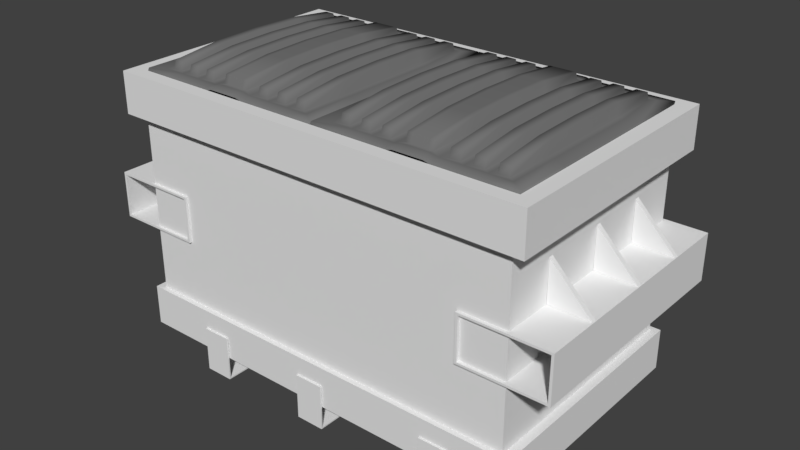 # Source: industrialTrashBin2.blend  (saved by Blender 2.79.0; exported with 4.5.12 LTS)
import bpy
from mathutils import Matrix  # noqa: F401  (used for matrix-valued properties, if any)

bpy.ops.wm.read_factory_settings(use_empty=True)
scene = bpy.context.scene
scene.name = 'Scene'

# ---- collections
col_collection_1 = bpy.data.collections.new('Collection 1'); scene.collection.children.link(col_collection_1)

# ---- materials (node trees are filled in below, after node groups)
mat_plastic = bpy.data.materials.new('plastic')
mat_plastic.alpha_threshold = 0.0
mat_plastic.use_transparent_shadow = False
mat_plastic.diffuse_color = (0.1734, 0.1734, 0.1734, 1.0)
mat_plastic.roughness = 0.5
mat_plastic.specular_intensity = 0.0
mat_plastic.line_color = (0.0, 0.0, 0.0, 1.0)
mat_metal = bpy.data.materials.new('metal')
mat_metal.alpha_threshold = 0.0
mat_metal.use_transparent_shadow = False
mat_metal.roughness = 0.5
mat_metal.specular_intensity = 0.0
mat_metal.line_color = (0.0, 0.0, 0.0, 1.0)

# ---- material node trees

# ---- world
world_world = bpy.data.worlds.new('World'); scene.world = world_world
world_world.color = (0.05088, 0.05088, 0.05088)
world_world.use_sun_shadow = False
world_world.sun_shadow_jitter_overblur = 0.0
world_world.cycles.sampling_method = 'MANUAL'

# ---- meshes
me_cube_001 = bpy.data.meshes.new('Cube.001')
me_cube_001.from_pydata([(-0.002024, 0.9185, 0.9986), (-0.002025, -0.9185, 0.9986), (-0.9534, 0.9185, 0.9986), (-0.9534, -0.9185, 0.9986), (-0.06198, 0.8584, 1.019), (-0.06198, -0.8363, 1.019), (-0.8836, 0.8584, 1.019), (-0.8836, -0.8363, 1.019), (-0.00235, 0.9296, 1.019), (-0.00235, -0.9075, 1.019), (-0.9537, 0.9296, 1.019), (-0.9537, -0.9075, 1.019), (-0.1213, 0.9185, 0.9986), (-0.2428, 0.9185, 0.9986), (-0.3787, 0.9185, 0.9986), (-0.5806, 0.9185, 0.9986), (-0.7112, 0.9185, 0.9986), (-0.8272, 0.9185, 0.9986), (-0.1213, -0.9185, 0.9986), (-0.2428, -0.9185, 0.9986), (-0.3787, -0.9185, 0.9986), (-0.5806, -0.9185, 0.9986), (-0.7112, -0.9185, 0.9986), (-0.8272, -0.9185, 0.9986), (-0.1213, 0.9296, 1.019), (-0.2428, 0.9296, 1.019), (-0.3763, 0.9296, 1.019), (-0.5781, 0.9296, 1.019), (-0.7111, 0.9296, 1.019), (-0.8271, 0.9296, 1.019), (-0.1213, -0.9075, 1.019), (-0.2428, -0.9075, 1.019), (-0.3763, -0.9075, 1.019), (-0.5781, -0.9075, 1.019), (-0.7111, -0.9075, 1.019), (-0.8271, -0.9075, 1.019), (-0.1657, 0.8584, 1.019), (-0.2695, 0.8584, 1.019), (-0.3765, 0.8584, 1.019), (-0.5779, 0.8584, 1.019), (-0.6857, 0.8584, 1.019), (-0.7847, 0.8584, 1.019), (-0.1657, -0.8363, 1.019), (-0.2695, -0.8363, 1.019), (-0.3765, -0.8363, 1.019), (-0.5779, -0.8363, 1.019), (-0.6857, -0.8363, 1.019), (-0.7847, -0.8363, 1.019), (-0.8105, 0.8286, 1.019), (-0.8579, 0.8286, 1.019), (-0.8579, -0.8065, 1.019), (-0.8105, -0.8065, 1.019), (-0.08901, 0.8286, 1.019), (-0.1387, 0.8286, 1.019), (-0.1387, -0.8065, 1.019), (-0.08901, -0.8065, 1.019), (-0.1928, 0.8286, 1.019), (-0.2425, 0.8286, 1.019), (-0.2425, -0.8065, 1.019), (-0.1928, -0.8065, 1.019), (-0.2965, 0.8286, 1.019), (-0.3462, 0.8286, 1.019), (-0.3462, -0.8065, 1.019), (-0.2965, -0.8065, 1.019), (-0.4147, 0.8286, 1.031), (-0.5418, 0.8286, 1.031), (-0.5418, -0.8065, 1.031), (-0.4147, -0.8065, 1.031), (-0.6125, 0.8286, 1.019), (-0.6599, 0.8286, 1.019), (-0.6599, -0.8065, 1.019), (-0.6125, -0.8065, 1.019), (-0.7115, 0.8286, 1.019), (-0.7589, 0.8286, 1.019), (-0.7589, -0.8065, 1.019), (-0.7115, -0.8065, 1.019), (-0.8105, 0.8072, 1.079), (-0.8579, 0.8072, 1.079), (-0.8105, -0.7851, 1.079), (-0.8579, -0.7851, 1.079), (-0.08901, 0.8072, 1.079), (-0.1387, 0.8072, 1.079), (-0.08901, -0.7851, 1.079), (-0.1387, -0.7851, 1.079), (-0.1928, 0.8072, 1.079), (-0.2425, 0.8072, 1.079), (-0.1928, -0.7851, 1.079), (-0.2425, -0.7851, 1.079), (-0.2965, 0.8072, 1.079), (-0.3462, 0.8072, 1.079), (-0.2965, -0.7851, 1.079), (-0.3462, -0.7851, 1.079), (-0.4147, 0.8072, 1.092), (-0.5418, 0.8072, 1.092), (-0.4147, -0.7851, 1.092), (-0.5418, -0.7851, 1.092), (-0.6125, 0.8072, 1.079), (-0.6599, 0.8072, 1.079), (-0.6125, -0.7851, 1.079), (-0.6599, -0.7851, 1.079), (-0.7115, 0.8072, 1.079), (-0.7589, 0.8072, 1.079), (-0.7115, -0.7851, 1.079), (-0.7589, -0.7851, 1.079), (-0.002025, 0.4593, 0.9986), (-0.002025, -5.057e-07, 0.9986), (-0.002025, -0.4593, 0.9986), (-0.9534, -0.4593, 0.9986), (-0.9534, 1.797e-07, 0.9986), (-0.9534, 0.4593, 0.9986), (-0.00235, 0.4703, 1.019), (-0.00235, 0.01107, 1.019), (-0.00235, -0.4482, 1.019), (-0.9537, -0.4482, 1.019), (-0.9537, 0.01107, 1.019), (-0.9537, 0.4703, 1.019), (-0.06198, 0.4348, 1.019), (-0.06198, 0.01107, 1.019), (-0.06198, -0.4126, 1.019), (-0.8836, -0.4126, 1.019), (-0.8836, 0.01107, 1.019), (-0.8836, 0.4348, 1.019), (-0.1657, 0.4348, 1.019), (-0.1657, 0.01107, 1.019), (-0.1657, -0.4126, 1.019), (-0.2695, 0.4348, 1.019), (-0.2695, 0.01107, 1.019), (-0.2695, -0.4126, 1.019), (-0.3765, 0.4348, 1.019), (-0.3765, 0.01107, 1.019), (-0.3765, -0.4126, 1.019), (-0.5779, 0.4348, 1.019), (-0.5779, 0.01107, 1.019), (-0.5779, -0.4126, 1.019), (-0.6857, 0.4348, 1.019), (-0.6857, 0.01107, 1.019), (-0.6857, -0.4126, 1.019), (-0.7847, 0.4348, 1.019), (-0.7847, 0.01107, 1.019), (-0.7847, -0.4126, 1.019), (-0.8105, 0.4198, 1.019), (-0.8105, 0.01107, 1.019), (-0.8105, -0.3977, 1.019), (-0.8579, -0.3977, 1.019), (-0.8579, 0.01107, 1.019), (-0.8579, 0.4198, 1.019), (-0.08901, 0.4198, 1.019), (-0.08901, 0.01107, 1.019), (-0.08901, -0.3977, 1.019), (-0.1387, 0.4198, 1.019), (-0.1387, 0.01107, 1.019), (-0.1387, -0.3977, 1.019), (-0.1928, 0.4198, 1.019), (-0.1928, 0.01107, 1.019), (-0.1928, -0.3977, 1.019), (-0.2425, 0.4198, 1.019), (-0.2425, 0.01107, 1.019), (-0.2425, -0.3977, 1.019), (-0.2965, 0.4198, 1.019), (-0.2965, 0.01107, 1.019), (-0.2965, -0.3977, 1.019), (-0.3462, 0.4198, 1.019), (-0.3462, 0.01107, 1.019), (-0.3462, -0.3977, 1.019), (-0.4147, 0.4198, 1.031), (-0.4147, 0.01107, 1.031), (-0.4147, -0.3977, 1.031), (-0.5418, 0.4198, 1.031), (-0.5418, 0.01107, 1.031), (-0.5418, -0.3977, 1.031), (-0.6125, 0.4198, 1.019), (-0.6125, 0.01107, 1.019), (-0.6125, -0.3977, 1.019), (-0.6599, 0.4198, 1.019), (-0.6599, 0.01107, 1.019), (-0.6599, -0.3977, 1.019), (-0.7115, 0.4198, 1.019), (-0.7115, 0.01107, 1.019), (-0.7115, -0.3977, 1.019), (-0.7589, 0.4198, 1.019), (-0.7589, 0.01107, 1.019), (-0.7589, -0.3977, 1.019), (-0.8105, 0.4092, 1.119), (-0.8105, 0.01107, 1.127), (-0.8105, -0.387, 1.119), (-0.8579, -0.387, 1.119), (-0.8579, 0.01107, 1.127), (-0.8579, 0.4092, 1.119), (-0.08901, 0.4092, 1.119), (-0.08901, 0.01107, 1.127), (-0.08901, -0.387, 1.119), (-0.1387, 0.4092, 1.119), (-0.1387, 0.01107, 1.127), (-0.1387, -0.387, 1.119), (-0.1928, 0.4092, 1.119), (-0.1928, 0.01107, 1.127), (-0.1928, -0.387, 1.119), (-0.2425, 0.4092, 1.119), (-0.2425, 0.01107, 1.127), (-0.2425, -0.387, 1.119), (-0.2965, 0.4092, 1.119), (-0.2965, 0.01107, 1.127), (-0.2965, -0.387, 1.119), (-0.3462, 0.4092, 1.119), (-0.3462, 0.01107, 1.127), (-0.3462, -0.387, 1.119), (-0.4147, 0.4092, 1.131), (-0.4147, 0.01107, 1.14), (-0.4147, -0.387, 1.131), (-0.5418, 0.4092, 1.131), (-0.5418, 0.01107, 1.14), (-0.5418, -0.387, 1.131), (-0.6125, 0.4092, 1.119), (-0.6125, 0.01107, 1.127), (-0.6125, -0.387, 1.119), (-0.6599, 0.4092, 1.119), (-0.6599, 0.01107, 1.127), (-0.6599, -0.387, 1.119), (-0.7115, 0.4092, 1.119), (-0.7115, 0.01107, 1.127), (-0.7115, -0.387, 1.119), (-0.7589, 0.4092, 1.119), (-0.7589, 0.01107, 1.127), (-0.7589, -0.387, 1.119), (-0.4104, 0.9185, 1.011), (-0.5518, 0.9185, 1.011), (-0.4104, -0.9185, 1.011), (-0.5518, -0.9185, 1.011), (-0.4082, 0.9296, 1.031), (-0.5496, 0.9296, 1.031), (-0.4082, -0.9075, 1.031), (-0.5496, -0.9075, 1.031), (-0.4185, 0.8584, 1.031), (-0.5392, 0.8584, 1.031), (-0.4185, -0.8363, 1.031), (-0.5392, -0.8363, 1.031), (-0.4379, 0.8286, 1.031), (-0.5198, 0.8286, 1.031), (-0.4379, -0.8065, 1.031), (-0.5198, -0.8065, 1.031), (-0.4379, 0.8072, 1.092), (-0.5198, 0.8072, 1.092), (-0.4379, -0.7851, 1.092), (-0.5198, -0.7851, 1.092), (-0.5198, 0.4092, 1.131), (-0.4379, 0.4092, 1.131), (-0.5198, 0.01107, 1.14), (-0.4379, 0.01107, 1.14), (-0.5198, -0.387, 1.131), (-0.4379, -0.387, 1.131), (0.9604, 0.9185, 0.9986), (0.9604, -0.9185, 0.9986), (0.003004, 0.9185, 0.9986), (0.003004, -0.9185, 0.9986), (0.9001, 0.8584, 1.019), (0.9001, -0.8363, 1.019), (0.07319, 0.8584, 1.019), (0.07319, -0.8363, 1.019), (0.9601, 0.9296, 1.019), (0.9601, -0.9075, 1.019), (0.002677, 0.9296, 1.019), (0.002676, -0.9075, 1.019), (0.8404, 0.9185, 0.9986), (0.7181, 0.9185, 0.9986), (0.5813, 0.9185, 0.9986), (0.3782, 0.9185, 0.9986), (0.2467, 0.9185, 0.9986), (0.13, 0.9185, 0.9986), (0.8404, -0.9185, 0.9986), (0.7181, -0.9185, 0.9986), (0.5813, -0.9185, 0.9986), (0.3782, -0.9185, 0.9986), (0.2467, -0.9185, 0.9986), (0.13, -0.9185, 0.9986), (0.8404, 0.9296, 1.019), (0.7181, 0.9296, 1.019), (0.5838, 0.9296, 1.019), (0.3806, 0.9296, 1.019), (0.2468, 0.9296, 1.019), (0.1301, 0.9296, 1.019), (0.8404, -0.9075, 1.019), (0.7181, -0.9075, 1.019), (0.5838, -0.9075, 1.019), (0.3806, -0.9075, 1.019), (0.2468, -0.9075, 1.019), (0.1301, -0.9075, 1.019), (0.7957, 0.8584, 1.019), (0.6913, 0.8584, 1.019), (0.5836, 0.8584, 1.019), (0.3809, 0.8584, 1.019), (0.2724, 0.8584, 1.019), (0.1728, 0.8584, 1.019), (0.7957, -0.8363, 1.019), (0.6913, -0.8363, 1.019), (0.5836, -0.8363, 1.019), (0.3809, -0.8363, 1.019), (0.2724, -0.8363, 1.019), (0.1728, -0.8363, 1.019), (0.1468, 0.8286, 1.019), (0.09915, 0.8286, 1.019), (0.09915, -0.8065, 1.019), (0.1468, -0.8065, 1.019), (0.8729, 0.8286, 1.019), (0.8229, 0.8286, 1.019), (0.8229, -0.8065, 1.019), (0.8729, -0.8065, 1.019), (0.7685, 0.8286, 1.019), (0.7185, 0.8286, 1.019), (0.7185, -0.8065, 1.019), (0.7685, -0.8065, 1.019), (0.6641, 0.8286, 1.019), (0.614, 0.8286, 1.019), (0.614, -0.8065, 1.019), (0.6641, -0.8065, 1.019), (0.5452, 0.8286, 1.031), (0.4172, 0.8286, 1.031), (0.4172, -0.8065, 1.031), (0.5452, -0.8065, 1.031), (0.3461, 0.8286, 1.019), (0.2984, 0.8286, 1.019), (0.2984, -0.8065, 1.019), (0.3461, -0.8065, 1.019), (0.2465, 0.8286, 1.019), (0.1988, 0.8286, 1.019), (0.1988, -0.8065, 1.019), (0.2465, -0.8065, 1.019), (0.1468, 0.8072, 1.079), (0.09915, 0.8072, 1.079), (0.1468, -0.7851, 1.079), (0.09915, -0.7851, 1.079), (0.8729, 0.8072, 1.079), (0.8229, 0.8072, 1.079), (0.8729, -0.7851, 1.079), (0.8229, -0.7851, 1.079), (0.7685, 0.8072, 1.079), (0.7185, 0.8072, 1.079), (0.7685, -0.7851, 1.079), (0.7185, -0.7851, 1.079), (0.6641, 0.8072, 1.079), (0.614, 0.8072, 1.079), (0.6641, -0.7851, 1.079), (0.614, -0.7851, 1.079), (0.5452, 0.8072, 1.092), (0.4172, 0.8072, 1.092), (0.5452, -0.7851, 1.092), (0.4172, -0.7851, 1.092), (0.3461, 0.8072, 1.079), (0.2984, 0.8072, 1.079), (0.3461, -0.7851, 1.079), (0.2984, -0.7851, 1.079), (0.2465, 0.8072, 1.079), (0.1988, 0.8072, 1.079), (0.2465, -0.7851, 1.079), (0.1988, -0.7851, 1.079), (0.9604, 0.4593, 0.9986), (0.9604, -5.057e-07, 0.9986), (0.9604, -0.4593, 0.9986), (0.003004, -0.4593, 0.9986), (0.003004, 1.797e-07, 0.9986), (0.003004, 0.4593, 0.9986), (0.9601, 0.4703, 1.019), (0.9601, 0.01107, 1.019), (0.9601, -0.4482, 1.019), (0.002677, -0.4482, 1.019), (0.002677, 0.01107, 1.019), (0.002677, 0.4703, 1.019), (0.9001, 0.4348, 1.019), (0.9001, 0.01107, 1.019), (0.9001, -0.4126, 1.019), (0.07319, -0.4126, 1.019), (0.07319, 0.01107, 1.019), (0.07319, 0.4348, 1.019), (0.7957, 0.4348, 1.019), (0.7957, 0.01107, 1.019), (0.7957, -0.4126, 1.019), (0.6913, 0.4348, 1.019), (0.6913, 0.01107, 1.019), (0.6913, -0.4126, 1.019), (0.5836, 0.4348, 1.019), (0.5836, 0.01107, 1.019), (0.5836, -0.4126, 1.019), (0.3809, 0.4348, 1.019), (0.3809, 0.01107, 1.019), (0.3809, -0.4126, 1.019), (0.2724, 0.4348, 1.019), (0.2724, 0.01107, 1.019), (0.2724, -0.4126, 1.019), (0.1728, 0.4348, 1.019), (0.1728, 0.01107, 1.019), (0.1728, -0.4126, 1.019), (0.1468, 0.4198, 1.019), (0.1468, 0.01107, 1.019), (0.1468, -0.3977, 1.019), (0.09915, -0.3977, 1.019), (0.09915, 0.01107, 1.019), (0.09915, 0.4198, 1.019), (0.8729, 0.4198, 1.019), (0.8729, 0.01107, 1.019), (0.8729, -0.3977, 1.019), (0.8229, 0.4198, 1.019), (0.8229, 0.01107, 1.019), (0.8229, -0.3977, 1.019), (0.7685, 0.4198, 1.019), (0.7685, 0.01107, 1.019), (0.7685, -0.3977, 1.019), (0.7185, 0.4198, 1.019), (0.7185, 0.01107, 1.019), (0.7185, -0.3977, 1.019), (0.6641, 0.4198, 1.019), (0.6641, 0.01107, 1.019), (0.6641, -0.3977, 1.019), (0.614, 0.4198, 1.019), (0.614, 0.01107, 1.019), (0.614, -0.3977, 1.019), (0.5452, 0.4198, 1.031), (0.5452, 0.01107, 1.031), (0.5452, -0.3977, 1.031), (0.4172, 0.4198, 1.031), (0.4172, 0.01107, 1.031), (0.4172, -0.3977, 1.031), (0.3461, 0.4198, 1.019), (0.3461, 0.01107, 1.019), (0.3461, -0.3977, 1.019), (0.2984, 0.4198, 1.019), (0.2984, 0.01107, 1.019), (0.2984, -0.3977, 1.019), (0.2465, 0.4198, 1.019), (0.2465, 0.01107, 1.019), (0.2465, -0.3977, 1.019), (0.1988, 0.4198, 1.019), (0.1988, 0.01107, 1.019), (0.1988, -0.3977, 1.019), (0.1468, 0.4092, 1.119), (0.1468, 0.01107, 1.127), (0.1468, -0.387, 1.119), (0.09915, -0.387, 1.119), (0.09915, 0.01107, 1.127), (0.09915, 0.4092, 1.119), (0.8729, 0.4092, 1.119), (0.8729, 0.01107, 1.127), (0.8729, -0.387, 1.119), (0.8229, 0.4092, 1.119), (0.8229, 0.01107, 1.127), (0.8229, -0.387, 1.119), (0.7685, 0.4092, 1.119), (0.7685, 0.01107, 1.127), (0.7685, -0.387, 1.119), (0.7185, 0.4092, 1.119), (0.7185, 0.01107, 1.127), (0.7185, -0.387, 1.119), (0.6641, 0.4092, 1.119), (0.6641, 0.01107, 1.127), (0.6641, -0.387, 1.119), (0.614, 0.4092, 1.119), (0.614, 0.01107, 1.127), (0.614, -0.387, 1.119), (0.5452, 0.4092, 1.131), (0.5452, 0.01107, 1.14), (0.5452, -0.387, 1.131), (0.4172, 0.4092, 1.131), (0.4172, 0.01107, 1.14), (0.4172, -0.387, 1.131), (0.3461, 0.4092, 1.119), (0.3461, 0.01107, 1.127), (0.3461, -0.387, 1.119), (0.2984, 0.4092, 1.119), (0.2984, 0.01107, 1.127), (0.2984, -0.387, 1.119), (0.2465, 0.4092, 1.119), (0.2465, 0.01107, 1.127), (0.2465, -0.387, 1.119), (0.1988, 0.4092, 1.119), (0.1988, 0.01107, 1.127), (0.1988, -0.387, 1.119), (0.5495, 0.9185, 1.011), (0.4071, 0.9185, 1.011), (0.5495, -0.9185, 1.011), (0.4071, -0.9185, 1.011), (0.5517, 0.9296, 1.031), (0.4094, 0.9296, 1.031), (0.5517, -0.9075, 1.031), (0.4094, -0.9075, 1.031), (0.5413, 0.8584, 1.031), (0.4198, 0.8584, 1.031), (0.5413, -0.8363, 1.031), (0.4198, -0.8363, 1.031), (0.5218, 0.8286, 1.031), (0.4393, 0.8286, 1.031), (0.5218, -0.8065, 1.031), (0.4393, -0.8065, 1.031), (0.5218, 0.8072, 1.092), (0.4393, 0.8072, 1.092), (0.5218, -0.7851, 1.092), (0.4393, -0.7851, 1.092), (0.4393, 0.4092, 1.131), (0.5218, 0.4092, 1.131), (0.4393, 0.01107, 1.14), (0.5218, 0.01107, 1.14), (0.4393, -0.387, 1.131), (0.5218, -0.387, 1.131)], [], [(181, 74, 103, 223), (5, 42, 30, 9), (17, 2, 10, 29), (18, 1, 9, 30), (104, 0, 8, 110), (107, 3, 11, 113), (118, 5, 9, 112), (36, 4, 8, 24), (47, 7, 11, 35), (121, 6, 10, 115), (42, 43, 31, 30), (43, 44, 32, 31), (235, 45, 33, 231), (45, 46, 34, 33), (46, 47, 35, 34), (6, 41, 29, 10), (41, 40, 28, 29), (40, 39, 27, 28), (232, 38, 26, 228), (38, 37, 25, 26), (37, 36, 24, 25), (3, 23, 35, 11), (23, 22, 34, 35), (22, 21, 33, 34), (226, 20, 32, 230), (20, 19, 31, 32), (19, 18, 30, 31), (0, 12, 24, 8), (12, 13, 25, 24), (13, 14, 26, 25), (225, 15, 27, 229), (15, 16, 28, 27), (16, 17, 29, 28), (146, 52, 80, 188), (176, 72, 100, 218), (238, 67, 94, 242), (52, 53, 81, 80), (72, 73, 101, 100), (169, 66, 95, 211), (41, 6, 49, 48), (119, 7, 50, 143), (7, 47, 51, 50), (137, 41, 48, 140), (4, 36, 53, 52), (124, 42, 54, 151), (42, 5, 55, 54), (116, 4, 52, 146), (36, 37, 57, 56), (127, 43, 58, 157), (43, 42, 59, 58), (122, 36, 56, 152), (37, 38, 61, 60), (130, 44, 62, 163), (44, 43, 63, 62), (125, 37, 60, 158), (233, 39, 65, 237), (133, 45, 66, 169), (234, 44, 67, 238), (128, 38, 64, 164), (39, 40, 69, 68), (136, 46, 70, 175), (46, 45, 71, 70), (131, 39, 68, 170), (40, 41, 73, 72), (139, 47, 74, 181), (47, 46, 75, 74), (134, 40, 72, 176), (184, 185, 79, 78), (190, 193, 83, 82), (196, 199, 87, 86), (202, 205, 91, 90), (248, 211, 95, 243), (214, 217, 99, 98), (220, 223, 103, 102), (151, 54, 83, 193), (60, 61, 89, 88), (74, 75, 102, 103), (54, 55, 82, 83), (158, 60, 88, 200), (163, 62, 91, 205), (68, 69, 97, 96), (48, 49, 77, 76), (62, 63, 90, 91), (170, 68, 96, 212), (140, 48, 76, 182), (175, 70, 99, 217), (143, 50, 79, 185), (56, 57, 85, 84), (70, 71, 98, 99), (50, 51, 78, 79), (152, 56, 84, 194), (157, 58, 87, 199), (237, 65, 93, 241), (58, 59, 86, 87), (164, 64, 92, 206), (67, 166, 208, 94), (166, 165, 207, 208), (165, 164, 206, 207), (57, 155, 197, 85), (155, 156, 198, 197), (156, 157, 199, 198), (59, 154, 196, 86), (154, 153, 195, 196), (153, 152, 194, 195), (49, 145, 187, 77), (145, 144, 186, 187), (144, 143, 185, 186), (69, 173, 215, 97), (173, 174, 216, 215), (174, 175, 217, 216), (51, 142, 184, 78), (142, 141, 183, 184), (141, 140, 182, 183), (71, 172, 214, 98), (172, 171, 213, 214), (171, 170, 212, 213), (61, 161, 203, 89), (161, 162, 204, 203), (162, 163, 205, 204), (63, 160, 202, 90), (160, 159, 201, 202), (159, 158, 200, 201), (53, 149, 191, 81), (149, 150, 192, 191), (150, 151, 193, 192), (100, 101, 221, 218), (218, 221, 222, 219), (219, 222, 223, 220), (96, 97, 215, 212), (212, 215, 216, 213), (213, 216, 217, 214), (241, 93, 209, 244), (244, 209, 210, 246), (246, 210, 211, 248), (88, 89, 203, 200), (200, 203, 204, 201), (201, 204, 205, 202), (84, 85, 197, 194), (194, 197, 198, 195), (195, 198, 199, 196), (80, 81, 191, 188), (188, 191, 192, 189), (189, 192, 193, 190), (76, 77, 187, 182), (182, 187, 186, 183), (183, 186, 185, 184), (46, 136, 178, 75), (136, 135, 177, 178), (135, 134, 176, 177), (41, 137, 179, 73), (137, 138, 180, 179), (138, 139, 181, 180), (45, 133, 172, 71), (133, 132, 171, 172), (132, 131, 170, 171), (40, 134, 173, 69), (134, 135, 174, 173), (135, 136, 175, 174), (44, 130, 166, 67), (130, 129, 165, 166), (129, 128, 164, 165), (39, 131, 167, 65), (131, 132, 168, 167), (132, 133, 169, 168), (43, 127, 160, 63), (127, 126, 159, 160), (126, 125, 158, 159), (38, 128, 161, 61), (128, 129, 162, 161), (129, 130, 163, 162), (42, 124, 154, 59), (124, 123, 153, 154), (123, 122, 152, 153), (37, 125, 155, 57), (125, 126, 156, 155), (126, 127, 157, 156), (5, 118, 148, 55), (118, 117, 147, 148), (117, 116, 146, 147), (36, 122, 149, 53), (122, 123, 150, 149), (123, 124, 151, 150), (47, 139, 142, 51), (139, 138, 141, 142), (138, 137, 140, 141), (6, 121, 145, 49), (121, 120, 144, 145), (120, 119, 143, 144), (65, 167, 209, 93), (167, 168, 210, 209), (168, 169, 211, 210), (75, 178, 220, 102), (178, 177, 219, 220), (177, 176, 218, 219), (55, 148, 190, 82), (148, 147, 189, 190), (147, 146, 188, 189), (7, 119, 113, 11), (119, 120, 114, 113), (120, 121, 115, 114), (4, 116, 110, 8), (116, 117, 111, 110), (117, 118, 112, 111), (2, 109, 115, 10), (109, 108, 114, 115), (108, 107, 113, 114), (1, 106, 112, 9), (106, 105, 111, 112), (105, 104, 110, 111), (73, 179, 221, 101), (179, 180, 222, 221), (180, 181, 223, 222), (207, 247, 249, 208), (247, 246, 248, 249), (206, 245, 247, 207), (245, 244, 246, 247), (92, 240, 245, 206), (240, 241, 244, 245), (64, 236, 240, 92), (236, 237, 241, 240), (208, 249, 242, 94), (249, 248, 243, 242), (45, 235, 239, 66), (235, 234, 238, 239), (38, 232, 236, 64), (232, 233, 237, 236), (66, 239, 243, 95), (239, 238, 242, 243), (14, 224, 228, 26), (224, 225, 229, 228), (21, 227, 231, 33), (227, 226, 230, 231), (39, 233, 229, 27), (233, 232, 228, 229), (44, 234, 230, 32), (234, 235, 231, 230), (431, 324, 353, 473), (255, 292, 280, 259), (267, 252, 260, 279), (268, 251, 259, 280), (354, 250, 258, 360), (357, 253, 261, 363), (368, 255, 259, 362), (286, 254, 258, 274), (297, 257, 261, 285), (371, 256, 260, 365), (292, 293, 281, 280), (293, 294, 282, 281), (485, 295, 283, 481), (295, 296, 284, 283), (296, 297, 285, 284), (256, 291, 279, 260), (291, 290, 278, 279), (290, 289, 277, 278), (482, 288, 276, 478), (288, 287, 275, 276), (287, 286, 274, 275), (253, 273, 285, 261), (273, 272, 284, 285), (272, 271, 283, 284), (476, 270, 282, 480), (270, 269, 281, 282), (269, 268, 280, 281), (250, 262, 274, 258), (262, 263, 275, 274), (263, 264, 276, 275), (475, 265, 277, 479), (265, 266, 278, 277), (266, 267, 279, 278), (396, 302, 330, 438), (426, 322, 350, 468), (488, 317, 344, 492), (302, 303, 331, 330), (322, 323, 351, 350), (419, 316, 345, 461), (291, 256, 299, 298), (369, 257, 300, 393), (257, 297, 301, 300), (387, 291, 298, 390), (254, 286, 303, 302), (374, 292, 304, 401), (292, 255, 305, 304), (366, 254, 302, 396), (286, 287, 307, 306), (377, 293, 308, 407), (293, 292, 309, 308), (372, 286, 306, 402), (287, 288, 311, 310), (380, 294, 312, 413), (294, 293, 313, 312), (375, 287, 310, 408), (483, 289, 315, 487), (383, 295, 316, 419), (484, 294, 317, 488), (378, 288, 314, 414), (289, 290, 319, 318), (386, 296, 320, 425), (296, 295, 321, 320), (381, 289, 318, 420), (290, 291, 323, 322), (389, 297, 324, 431), (297, 296, 325, 324), (384, 290, 322, 426), (434, 435, 329, 328), (440, 443, 333, 332), (446, 449, 337, 336), (452, 455, 341, 340), (498, 461, 345, 493), (464, 467, 349, 348), (470, 473, 353, 352), (401, 304, 333, 443), (310, 311, 339, 338), (324, 325, 352, 353), (304, 305, 332, 333), (408, 310, 338, 450), (413, 312, 341, 455), (318, 319, 347, 346), (298, 299, 327, 326), (312, 313, 340, 341), (420, 318, 346, 462), (390, 298, 326, 432), (425, 320, 349, 467), (393, 300, 329, 435), (306, 307, 335, 334), (320, 321, 348, 349), (300, 301, 328, 329), (402, 306, 334, 444), (407, 308, 337, 449), (487, 315, 343, 491), (308, 309, 336, 337), (414, 314, 342, 456), (317, 416, 458, 344), (416, 415, 457, 458), (415, 414, 456, 457), (307, 405, 447, 335), (405, 406, 448, 447), (406, 407, 449, 448), (309, 404, 446, 336), (404, 403, 445, 446), (403, 402, 444, 445), (299, 395, 437, 327), (395, 394, 436, 437), (394, 393, 435, 436), (319, 423, 465, 347), (423, 424, 466, 465), (424, 425, 467, 466), (301, 392, 434, 328), (392, 391, 433, 434), (391, 390, 432, 433), (321, 422, 464, 348), (422, 421, 463, 464), (421, 420, 462, 463), (311, 411, 453, 339), (411, 412, 454, 453), (412, 413, 455, 454), (313, 410, 452, 340), (410, 409, 451, 452), (409, 408, 450, 451), (303, 399, 441, 331), (399, 400, 442, 441), (400, 401, 443, 442), (350, 351, 471, 468), (468, 471, 472, 469), (469, 472, 473, 470), (346, 347, 465, 462), (462, 465, 466, 463), (463, 466, 467, 464), (491, 343, 459, 494), (494, 459, 460, 496), (496, 460, 461, 498), (338, 339, 453, 450), (450, 453, 454, 451), (451, 454, 455, 452), (334, 335, 447, 444), (444, 447, 448, 445), (445, 448, 449, 446), (330, 331, 441, 438), (438, 441, 442, 439), (439, 442, 443, 440), (326, 327, 437, 432), (432, 437, 436, 433), (433, 436, 435, 434), (296, 386, 428, 325), (386, 385, 427, 428), (385, 384, 426, 427), (291, 387, 429, 323), (387, 388, 430, 429), (388, 389, 431, 430), (295, 383, 422, 321), (383, 382, 421, 422), (382, 381, 420, 421), (290, 384, 423, 319), (384, 385, 424, 423), (385, 386, 425, 424), (294, 380, 416, 317), (380, 379, 415, 416), (379, 378, 414, 415), (289, 381, 417, 315), (381, 382, 418, 417), (382, 383, 419, 418), (293, 377, 410, 313), (377, 376, 409, 410), (376, 375, 408, 409), (288, 378, 411, 311), (378, 379, 412, 411), (379, 380, 413, 412), (292, 374, 404, 309), (374, 373, 403, 404), (373, 372, 402, 403), (287, 375, 405, 307), (375, 376, 406, 405), (376, 377, 407, 406), (255, 368, 398, 305), (368, 367, 397, 398), (367, 366, 396, 397), (286, 372, 399, 303), (372, 373, 400, 399), (373, 374, 401, 400), (297, 389, 392, 301), (389, 388, 391, 392), (388, 387, 390, 391), (256, 371, 395, 299), (371, 370, 394, 395), (370, 369, 393, 394), (315, 417, 459, 343), (417, 418, 460, 459), (418, 419, 461, 460), (325, 428, 470, 352), (428, 427, 469, 470), (427, 426, 468, 469), (305, 398, 440, 332), (398, 397, 439, 440), (397, 396, 438, 439), (257, 369, 363, 261), (369, 370, 364, 363), (370, 371, 365, 364), (254, 366, 360, 258), (366, 367, 361, 360), (367, 368, 362, 361), (252, 359, 365, 260), (359, 358, 364, 365), (358, 357, 363, 364), (251, 356, 362, 259), (356, 355, 361, 362), (355, 354, 360, 361), (323, 429, 471, 351), (429, 430, 472, 471), (430, 431, 473, 472), (457, 497, 499, 458), (497, 496, 498, 499), (456, 495, 497, 457), (495, 494, 496, 497), (342, 490, 495, 456), (490, 491, 494, 495), (314, 486, 490, 342), (486, 487, 491, 490), (458, 499, 492, 344), (499, 498, 493, 492), (295, 485, 489, 316), (485, 484, 488, 489), (288, 482, 486, 314), (482, 483, 487, 486), (316, 489, 493, 345), (489, 488, 492, 493), (264, 474, 478, 276), (474, 475, 479, 478), (271, 477, 481, 283), (477, 476, 480, 481), (289, 483, 479, 277), (483, 482, 478, 479), (294, 484, 480, 282), (484, 485, 481, 480)])
me_cube_001.polygons.foreach_set('use_smooth', [True] * 472)
_uv = me_cube_001.uv_layers.new(name='UVMap')
_uv.uv.foreach_set('vector', [0.2196, 0.2932, 0.2196, 0.08354, 0.2302, 0.09451, 0.2302, 0.2987, 0.9119, 0.06825, 0.8088, 0.06825, 0.853, 0.03176, 0.9711, 0.03176, 0.1477, 0.9861, 0.01988, 0.9861, 0.02608, 0.9739, 0.1519, 0.9739, 0.8622, 0.008239, 0.9829, 0.008239, 0.9711, 0.03176, 0.853, 0.03176, 0.9829, 0.7416, 0.9829, 0.9861, 0.9711, 0.9739, 0.9711, 0.7384, 0.01988, 0.2527, 0.01988, 0.008239, 0.02608, 0.03176, 0.02608, 0.2673, 0.9119, 0.2855, 0.9119, 0.06825, 0.9711, 0.03176, 0.9711, 0.2673, 0.8088, 0.9374, 0.9119, 0.9374, 0.9711, 0.9739, 0.853, 0.9739, 0.194, 0.06825, 0.09568, 0.06825, 0.02608, 0.03176, 0.1519, 0.03176, 0.09568, 0.7201, 0.09568, 0.9374, 0.02608, 0.9739, 0.02608, 0.7384, 0.8088, 0.06825, 0.7057, 0.06825, 0.7322, 0.03176, 0.853, 0.03176, 0.7057, 0.06825, 0.5995, 0.06825, 0.5997, 0.03176, 0.7322, 0.03176, 0.4378, 0.06825, 0.3994, 0.06825, 0.3991, 0.03176, 0.4275, 0.03176, 0.3994, 0.06825, 0.2923, 0.06825, 0.2671, 0.03176, 0.3991, 0.03176, 0.2923, 0.06825, 0.194, 0.06825, 0.1519, 0.03176, 0.2671, 0.03176, 0.09568, 0.9374, 0.194, 0.9374, 0.1519, 0.9739, 0.02608, 0.9739, 0.194, 0.9374, 0.2923, 0.9374, 0.2671, 0.9739, 0.1519, 0.9739, 0.2923, 0.9374, 0.3994, 0.9374, 0.3991, 0.9739, 0.2671, 0.9739, 0.5577, 0.9374, 0.5995, 0.9374, 0.5997, 0.9739, 0.568, 0.9739, 0.5995, 0.9374, 0.7057, 0.9374, 0.7322, 0.9739, 0.5997, 0.9739, 0.7057, 0.9374, 0.8088, 0.9374, 0.853, 0.9739, 0.7322, 0.9739, 0.01988, 0.008239, 0.1477, 0.008239, 0.1519, 0.03176, 0.02608, 0.03176, 0.1477, 0.008239, 0.265, 0.008239, 0.2671, 0.03176, 0.1519, 0.03176, 0.265, 0.008239, 0.3973, 0.008239, 0.3991, 0.03176, 0.2671, 0.03176, 0.5695, 0.008239, 0.6016, 0.008239, 0.5997, 0.03176, 0.568, 0.03176, 0.6016, 0.008239, 0.7392, 0.008239, 0.7322, 0.03176, 0.5997, 0.03176, 0.7392, 0.008239, 0.8622, 0.008239, 0.853, 0.03176, 0.7322, 0.03176, 0.9829, 0.9861, 0.8622, 0.9861, 0.853, 0.9739, 0.9711, 0.9739, 0.8622, 0.9861, 0.7392, 0.9861, 0.7322, 0.9739, 0.853, 0.9739, 0.7392, 0.9861, 0.6016, 0.9861, 0.5997, 0.9739, 0.7322, 0.9739, 0.4264, 0.9861, 0.3973, 0.9861, 0.3991, 0.9739, 0.4275, 0.9739, 0.3973, 0.9861, 0.265, 0.9861, 0.2671, 0.9739, 0.3991, 0.9739, 0.265, 0.9861, 0.1477, 0.9861, 0.1519, 0.9739, 0.2671, 0.9739, 0.885, 0.7125, 0.885, 0.9221, 0.8783, 0.9112, 0.8783, 0.707, 0.2667, 0.7125, 0.2667, 0.9221, 0.2561, 0.9112, 0.2561, 0.707, 0.5288, 0.08354, 0.5618, 0.08354, 0.5463, 0.09451, 0.5288, 0.09451, 0.885, 0.9221, 0.8357, 0.9221, 0.8424, 0.9112, 0.8783, 0.9112, 0.2667, 0.9221, 0.2196, 0.9221, 0.2302, 0.9112, 0.2561, 0.9112, 0.4353, 0.2932, 0.4373, 0.08354, 0.4505, 0.09451, 0.4505, 0.2987, 0.194, 0.9374, 0.09568, 0.9374, 0.1213, 0.9221, 0.1684, 0.9221, 0.09568, 0.2855, 0.09568, 0.06825, 0.1213, 0.08354, 0.1213, 0.2932, 0.09568, 0.06825, 0.194, 0.06825, 0.1684, 0.08354, 0.1213, 0.08354, 0.194, 0.7201, 0.194, 0.9374, 0.1684, 0.9221, 0.1684, 0.7125, 0.9119, 0.9374, 0.8088, 0.9374, 0.8357, 0.9221, 0.885, 0.9221, 0.8088, 0.2855, 0.8088, 0.06825, 0.8357, 0.08354, 0.8357, 0.2932, 0.8088, 0.06825, 0.9119, 0.06825, 0.885, 0.08354, 0.8357, 0.08354, 0.9119, 0.7201, 0.9119, 0.9374, 0.885, 0.9221, 0.885, 0.7125, 0.8088, 0.9374, 0.7057, 0.9374, 0.7326, 0.9221, 0.782, 0.9221, 0.7057, 0.2855, 0.7057, 0.06825, 0.7326, 0.08354, 0.7326, 0.2932, 0.7057, 0.06825, 0.8088, 0.06825, 0.782, 0.08354, 0.7326, 0.08354, 0.8088, 0.7201, 0.8088, 0.9374, 0.782, 0.9221, 0.782, 0.7125, 0.7057, 0.9374, 0.5995, 0.9374, 0.6295, 0.9221, 0.6789, 0.9221, 0.5995, 0.2855, 0.5995, 0.06825, 0.6295, 0.08354, 0.6295, 0.2932, 0.5995, 0.06825, 0.7057, 0.06825, 0.6789, 0.08354, 0.6295, 0.08354, 0.7057, 0.7201, 0.7057, 0.9374, 0.6789, 0.9221, 0.6789, 0.7125, 0.4378, 0.9374, 0.3994, 0.9374, 0.4402, 0.9207, 0.467, 0.9221, 0.3994, 0.2855, 0.3994, 0.06825, 0.4373, 0.08354, 0.4353, 0.2932, 0.5577, 0.06825, 0.5995, 0.06825, 0.5618, 0.08354, 0.5288, 0.08354, 0.5995, 0.7201, 0.5995, 0.9374, 0.5571, 0.9197, 0.5615, 0.7125, 0.3994, 0.9374, 0.2923, 0.9374, 0.3179, 0.9221, 0.365, 0.9221, 0.2923, 0.2855, 0.2923, 0.06825, 0.3179, 0.08354, 0.3179, 0.2932, 0.2923, 0.06825, 0.3994, 0.06825, 0.365, 0.08354, 0.3179, 0.08354, 0.3994, 0.7201, 0.3994, 0.9374, 0.365, 0.9221, 0.365, 0.7125, 0.2923, 0.9374, 0.194, 0.9374, 0.2196, 0.9221, 0.2667, 0.9221, 0.194, 0.2855, 0.194, 0.06825, 0.2196, 0.08354, 0.2196, 0.2932, 0.194, 0.06825, 0.2923, 0.06825, 0.2667, 0.08354, 0.2196, 0.08354, 0.2923, 0.7201, 0.2923, 0.9374, 0.2667, 0.9221, 0.2667, 0.7125, 0.1575, 0.2987, 0.1322, 0.2987, 0.1322, 0.09451, 0.1575, 0.09451, 0.8783, 0.2987, 0.8424, 0.2987, 0.8424, 0.09451, 0.8783, 0.09451, 0.7709, 0.2987, 0.7437, 0.2987, 0.7437, 0.09451, 0.7709, 0.09451, 0.6708, 0.2987, 0.6376, 0.2987, 0.6376, 0.09451, 0.6708, 0.09451, 0.467, 0.2987, 0.4505, 0.2987, 0.4505, 0.09451, 0.467, 0.09451, 0.3549, 0.2987, 0.328, 0.2987, 0.328, 0.09451, 0.3549, 0.09451, 0.2561, 0.2987, 0.2302, 0.2987, 0.2302, 0.09451, 0.2561, 0.09451, 0.8357, 0.2932, 0.8357, 0.08354, 0.8424, 0.09451, 0.8424, 0.2987, 0.6789, 0.9221, 0.6295, 0.9221, 0.6376, 0.9112, 0.6708, 0.9112, 0.2196, 0.08354, 0.2667, 0.08354, 0.2561, 0.09451, 0.2302, 0.09451, 0.8357, 0.08354, 0.885, 0.08354, 0.8783, 0.09451, 0.8424, 0.09451, 0.6789, 0.7125, 0.6789, 0.9221, 0.6708, 0.9112, 0.6708, 0.707, 0.6295, 0.2932, 0.6295, 0.08354, 0.6376, 0.09451, 0.6376, 0.2987, 0.365, 0.9221, 0.3179, 0.9221, 0.328, 0.9112, 0.3549, 0.9112, 0.1684, 0.9221, 0.1213, 0.9221, 0.1322, 0.9112, 0.1575, 0.9112, 0.6295, 0.08354, 0.6789, 0.08354, 0.6708, 0.09451, 0.6376, 0.09451, 0.365, 0.7125, 0.365, 0.9221, 0.3549, 0.9112, 0.3549, 0.707, 0.1684, 0.7125, 0.1684, 0.9221, 0.1575, 0.9112, 0.1575, 0.707, 0.3179, 0.2932, 0.3179, 0.08354, 0.328, 0.09451, 0.328, 0.2987, 0.1213, 0.2932, 0.1213, 0.08354, 0.1322, 0.09451, 0.1322, 0.2987, 0.782, 0.9221, 0.7326, 0.9221, 0.7437, 0.9112, 0.7709, 0.9112, 0.3179, 0.08354, 0.365, 0.08354, 0.3549, 0.09451, 0.328, 0.09451, 0.1213, 0.08354, 0.1684, 0.08354, 0.1575, 0.09451, 0.1322, 0.09451, 0.782, 0.7125, 0.782, 0.9221, 0.7709, 0.9112, 0.7709, 0.707, 0.7326, 0.2932, 0.7326, 0.08354, 0.7437, 0.09451, 0.7437, 0.2987, 0.467, 0.9221, 0.4402, 0.9207, 0.4505, 0.9112, 0.467, 0.9112, 0.7326, 0.08354, 0.782, 0.08354, 0.7709, 0.09451, 0.7437, 0.09451, 0.5615, 0.7125, 0.5571, 0.9197, 0.5463, 0.9112, 0.5463, 0.707, 0.5618, 0.08354, 0.5615, 0.2932, 0.5463, 0.2987, 0.5463, 0.09451, 0.5615, 0.2932, 0.5615, 0.5028, 0.5463, 0.5028, 0.5463, 0.2987, 0.5615, 0.5028, 0.5615, 0.7125, 0.5463, 0.707, 0.5463, 0.5028, 0.7326, 0.9221, 0.7326, 0.7125, 0.7437, 0.707, 0.7437, 0.9112, 0.7326, 0.7125, 0.7326, 0.5028, 0.7437, 0.5028, 0.7437, 0.707, 0.7326, 0.5028, 0.7326, 0.2932, 0.7437, 0.2987, 0.7437, 0.5028, 0.782, 0.08354, 0.782, 0.2932, 0.7709, 0.2987, 0.7709, 0.09451, 0.782, 0.2932, 0.782, 0.5028, 0.7709, 0.5028, 0.7709, 0.2987, 0.782, 0.5028, 0.782, 0.7125, 0.7709, 0.707, 0.7709, 0.5028, 0.1213, 0.9221, 0.1213, 0.7125, 0.1322, 0.707, 0.1322, 0.9112, 0.1213, 0.7125, 0.1213, 0.5028, 0.1322, 0.5028, 0.1322, 0.707, 0.1213, 0.5028, 0.1213, 0.2932, 0.1322, 0.2987, 0.1322, 0.5028, 0.3179, 0.9221, 0.3179, 0.7125, 0.328, 0.707, 0.328, 0.9112, 0.3179, 0.7125, 0.3179, 0.5028, 0.328, 0.5028, 0.328, 0.707, 0.3179, 0.5028, 0.3179, 0.2932, 0.328, 0.2987, 0.328, 0.5028, 0.1684, 0.08354, 0.1684, 0.2932, 0.1575, 0.2987, 0.1575, 0.09451, 0.1684, 0.2932, 0.1684, 0.5028, 0.1575, 0.5028, 0.1575, 0.2987, 0.1684, 0.5028, 0.1684, 0.7125, 0.1575, 0.707, 0.1575, 0.5028, 0.365, 0.08354, 0.365, 0.2932, 0.3549, 0.2987, 0.3549, 0.09451, 0.365, 0.2932, 0.365, 0.5028, 0.3549, 0.5028, 0.3549, 0.2987, 0.365, 0.5028, 0.365, 0.7125, 0.3549, 0.707, 0.3549, 0.5028, 0.6295, 0.9221, 0.6295, 0.7125, 0.6376, 0.707, 0.6376, 0.9112, 0.6295, 0.7125, 0.6295, 0.5028, 0.6376, 0.5028, 0.6376, 0.707, 0.6295, 0.5028, 0.6295, 0.2932, 0.6376, 0.2987, 0.6376, 0.5028, 0.6789, 0.08354, 0.6789, 0.2932, 0.6708, 0.2987, 0.6708, 0.09451, 0.6789, 0.2932, 0.6789, 0.5028, 0.6708, 0.5028, 0.6708, 0.2987, 0.6789, 0.5028, 0.6789, 0.7125, 0.6708, 0.707, 0.6708, 0.5028, 0.8357, 0.9221, 0.8357, 0.7125, 0.8424, 0.707, 0.8424, 0.9112, 0.8357, 0.7125, 0.8357, 0.5028, 0.8424, 0.5028, 0.8424, 0.707, 0.8357, 0.5028, 0.8357, 0.2932, 0.8424, 0.2987, 0.8424, 0.5028, 0.2561, 0.9112, 0.2302, 0.9112, 0.2302, 0.707, 0.2561, 0.707, 0.2561, 0.707, 0.2302, 0.707, 0.2302, 0.5028, 0.2561, 0.5028, 0.2561, 0.5028, 0.2302, 0.5028, 0.2302, 0.2987, 0.2561, 0.2987, 0.3549, 0.9112, 0.328, 0.9112, 0.328, 0.707, 0.3549, 0.707, 0.3549, 0.707, 0.328, 0.707, 0.328, 0.5028, 0.3549, 0.5028, 0.3549, 0.5028, 0.328, 0.5028, 0.328, 0.2987, 0.3549, 0.2987, 0.467, 0.9112, 0.4505, 0.9112, 0.4505, 0.707, 0.467, 0.707, 0.467, 0.707, 0.4505, 0.707, 0.4505, 0.5028, 0.467, 0.5028, 0.467, 0.5028, 0.4505, 0.5028, 0.4505, 0.2987, 0.467, 0.2987, 0.6708, 0.9112, 0.6376, 0.9112, 0.6376, 0.707, 0.6708, 0.707, 0.6708, 0.707, 0.6376, 0.707, 0.6376, 0.5028, 0.6708, 0.5028, 0.6708, 0.5028, 0.6376, 0.5028, 0.6376, 0.2987, 0.6708, 0.2987, 0.7709, 0.9112, 0.7437, 0.9112, 0.7437, 0.707, 0.7709, 0.707, 0.7709, 0.707, 0.7437, 0.707, 0.7437, 0.5028, 0.7709, 0.5028, 0.7709, 0.5028, 0.7437, 0.5028, 0.7437, 0.2987, 0.7709, 0.2987, 0.8783, 0.9112, 0.8424, 0.9112, 0.8424, 0.707, 0.8783, 0.707, 0.8783, 0.707, 0.8424, 0.707, 0.8424, 0.5028, 0.8783, 0.5028, 0.8783, 0.5028, 0.8424, 0.5028, 0.8424, 0.2987, 0.8783, 0.2987, 0.1575, 0.9112, 0.1322, 0.9112, 0.1322, 0.707, 0.1575, 0.707, 0.1575, 0.707, 0.1322, 0.707, 0.1322, 0.5028, 0.1575, 0.5028, 0.1575, 0.5028, 0.1322, 0.5028, 0.1322, 0.2987, 0.1575, 0.2987, 0.2923, 0.06825, 0.2923, 0.2855, 0.2667, 0.2932, 0.2667, 0.08354, 0.2923, 0.2855, 0.2923, 0.5028, 0.2667, 0.5028, 0.2667, 0.2932, 0.2923, 0.5028, 0.2923, 0.7201, 0.2667, 0.7125, 0.2667, 0.5028, 0.194, 0.9374, 0.194, 0.7201, 0.2196, 0.7125, 0.2196, 0.9221, 0.194, 0.7201, 0.194, 0.5028, 0.2196, 0.5028, 0.2196, 0.7125, 0.194, 0.5028, 0.194, 0.2855, 0.2196, 0.2932, 0.2196, 0.5028, 0.3994, 0.06825, 0.3994, 0.2855, 0.365, 0.2932, 0.365, 0.08354, 0.3994, 0.2855, 0.3994, 0.5028, 0.365, 0.5028, 0.365, 0.2932, 0.3994, 0.5028, 0.3994, 0.7201, 0.365, 0.7125, 0.365, 0.5028, 0.2923, 0.9374, 0.2923, 0.7201, 0.3179, 0.7125, 0.3179, 0.9221, 0.2923, 0.7201, 0.2923, 0.5028, 0.3179, 0.5028, 0.3179, 0.7125, 0.2923, 0.5028, 0.2923, 0.2855, 0.3179, 0.2932, 0.3179, 0.5028, 0.5995, 0.06825, 0.5995, 0.2855, 0.5615, 0.2932, 0.5618, 0.08354, 0.5995, 0.2855, 0.5995, 0.5028, 0.5615, 0.5028, 0.5615, 0.2932, 0.5995, 0.5028, 0.5995, 0.7201, 0.5615, 0.7125, 0.5615, 0.5028, 0.3994, 0.9374, 0.3994, 0.7201, 0.4353, 0.7125, 0.4402, 0.9207, 0.3994, 0.7201, 0.3994, 0.5028, 0.4353, 0.5028, 0.4353, 0.7125, 0.3994, 0.5028, 0.3994, 0.2855, 0.4353, 0.2932, 0.4353, 0.5028, 0.7057, 0.06825, 0.7057, 0.2855, 0.6789, 0.2932, 0.6789, 0.08354, 0.7057, 0.2855, 0.7057, 0.5028, 0.6789, 0.5028, 0.6789, 0.2932, 0.7057, 0.5028, 0.7057, 0.7201, 0.6789, 0.7125, 0.6789, 0.5028, 0.5995, 0.9374, 0.5995, 0.7201, 0.6295, 0.7125, 0.6295, 0.9221, 0.5995, 0.7201, 0.5995, 0.5028, 0.6295, 0.5028, 0.6295, 0.7125, 0.5995, 0.5028, 0.5995, 0.2855, 0.6295, 0.2932, 0.6295, 0.5028, 0.8088, 0.06825, 0.8088, 0.2855, 0.782, 0.2932, 0.782, 0.08354, 0.8088, 0.2855, 0.8088, 0.5028, 0.782, 0.5028, 0.782, 0.2932, 0.8088, 0.5028, 0.8088, 0.7201, 0.782, 0.7125, 0.782, 0.5028, 0.7057, 0.9374, 0.7057, 0.7201, 0.7326, 0.7125, 0.7326, 0.9221, 0.7057, 0.7201, 0.7057, 0.5028, 0.7326, 0.5028, 0.7326, 0.7125, 0.7057, 0.5028, 0.7057, 0.2855, 0.7326, 0.2932, 0.7326, 0.5028, 0.9119, 0.06825, 0.9119, 0.2855, 0.885, 0.2932, 0.885, 0.08354, 0.9119, 0.2855, 0.9119, 0.5028, 0.885, 0.5028, 0.885, 0.2932, 0.9119, 0.5028, 0.9119, 0.7201, 0.885, 0.7125, 0.885, 0.5028, 0.8088, 0.9374, 0.8088, 0.7201, 0.8357, 0.7125, 0.8357, 0.9221, 0.8088, 0.7201, 0.8088, 0.5028, 0.8357, 0.5028, 0.8357, 0.7125, 0.8088, 0.5028, 0.8088, 0.2855, 0.8357, 0.2932, 0.8357, 0.5028, 0.194, 0.06825, 0.194, 0.2855, 0.1684, 0.2932, 0.1684, 0.08354, 0.194, 0.2855, 0.194, 0.5028, 0.1684, 0.5028, 0.1684, 0.2932, 0.194, 0.5028, 0.194, 0.7201, 0.1684, 0.7125, 0.1684, 0.5028, 0.09568, 0.9374, 0.09568, 0.7201, 0.1213, 0.7125, 0.1213, 0.9221, 0.09568, 0.7201, 0.09568, 0.5028, 0.1213, 0.5028, 0.1213, 0.7125, 0.09568, 0.5028, 0.09568, 0.2855, 0.1213, 0.2932, 0.1213, 0.5028, 0.4402, 0.9207, 0.4353, 0.7125, 0.4505, 0.707, 0.4505, 0.9112, 0.4353, 0.7125, 0.4353, 0.5028, 0.4505, 0.5028, 0.4505, 0.707, 0.4353, 0.5028, 0.4353, 0.2932, 0.4505, 0.2987, 0.4505, 0.5028, 0.2667, 0.08354, 0.2667, 0.2932, 0.2561, 0.2987, 0.2561, 0.09451, 0.2667, 0.2932, 0.2667, 0.5028, 0.2561, 0.5028, 0.2561, 0.2987, 0.2667, 0.5028, 0.2667, 0.7125, 0.2561, 0.707, 0.2561, 0.5028, 0.885, 0.08354, 0.885, 0.2932, 0.8783, 0.2987, 0.8783, 0.09451, 0.885, 0.2932, 0.885, 0.5028, 0.8783, 0.5028, 0.8783, 0.2987, 0.885, 0.5028, 0.885, 0.7125, 0.8783, 0.707, 0.8783, 0.5028, 0.09568, 0.06825, 0.09568, 0.2855, 0.02608, 0.2673, 0.02608, 0.03176, 0.09568, 0.2855, 0.09568, 0.5028, 0.02608, 0.5028, 0.02608, 0.2673, 0.09568, 0.5028, 0.09568, 0.7201, 0.02608, 0.7384, 0.02608, 0.5028, 0.9119, 0.9374, 0.9119, 0.7201, 0.9711, 0.7384, 0.9711, 0.9739, 0.9119, 0.7201, 0.9119, 0.5028, 0.9711, 0.5028, 0.9711, 0.7384, 0.9119, 0.5028, 0.9119, 0.2855, 0.9711, 0.2673, 0.9711, 0.5028, 0.01988, 0.9861, 0.01988, 0.7416, 0.02608, 0.7384, 0.02608, 0.9739, 0.01988, 0.7416, 0.01988, 0.4972, 0.02608, 0.5028, 0.02608, 0.7384, 0.01988, 0.4972, 0.01988, 0.2527, 0.02608, 0.2673, 0.02608, 0.5028, 0.9829, 0.008239, 0.9829, 0.2527, 0.9711, 0.2673, 0.9711, 0.03176, 0.9829, 0.2527, 0.9829, 0.4972, 0.9711, 0.5028, 0.9711, 0.2673, 0.9829, 0.4972, 0.9829, 0.7416, 0.9711, 0.7384, 0.9711, 0.5028, 0.2196, 0.9221, 0.2196, 0.7125, 0.2302, 0.707, 0.2302, 0.9112, 0.2196, 0.7125, 0.2196, 0.5028, 0.2302, 0.5028, 0.2302, 0.707, 0.2196, 0.5028, 0.2196, 0.2932, 0.2302, 0.2987, 0.2302, 0.5028, 0.5463, 0.5028, 0.5288, 0.5028, 0.5288, 0.2987, 0.5463, 0.2987, 0.5288, 0.5028, 0.467, 0.5028, 0.467, 0.2987, 0.5288, 0.2987, 0.5463, 0.707, 0.5288, 0.707, 0.5288, 0.5028, 0.5463, 0.5028, 0.5288, 0.707, 0.467, 0.707, 0.467, 0.5028, 0.5288, 0.5028, 0.5463, 0.9112, 0.5288, 0.9112, 0.5288, 0.707, 0.5463, 0.707, 0.5288, 0.9112, 0.467, 0.9112, 0.467, 0.707, 0.5288, 0.707, 0.5571, 0.9197, 0.5288, 0.9221, 0.5288, 0.9112, 0.5463, 0.9112, 0.5288, 0.9221, 0.467, 0.9221, 0.467, 0.9112, 0.5288, 0.9112, 0.5463, 0.2987, 0.5288, 0.2987, 0.5288, 0.09451, 0.5463, 0.09451, 0.5288, 0.2987, 0.467, 0.2987, 0.467, 0.09451, 0.5288, 0.09451, 0.3994, 0.06825, 0.4378, 0.06825, 0.467, 0.08354, 0.4373, 0.08354, 0.4378, 0.06825, 0.5577, 0.06825, 0.5288, 0.08354, 0.467, 0.08354, 0.5995, 0.9374, 0.5577, 0.9374, 0.5288, 0.9221, 0.5571, 0.9197, 0.5577, 0.9374, 0.4378, 0.9374, 0.467, 0.9221, 0.5288, 0.9221, 0.4373, 0.08354, 0.467, 0.08354, 0.467, 0.09451, 0.4505, 0.09451, 0.467, 0.08354, 0.5288, 0.08354, 0.5288, 0.09451, 0.467, 0.09451, 0.6016, 0.9861, 0.5695, 0.9861, 0.568, 0.9739, 0.5997, 0.9739, 0.5695, 0.9861, 0.4264, 0.9861, 0.4275, 0.9739, 0.568, 0.9739, 0.3973, 0.008239, 0.4264, 0.008239, 0.4275, 0.03176, 0.3991, 0.03176, 0.4264, 0.008239, 0.5695, 0.008239, 0.568, 0.03176, 0.4275, 0.03176, 0.3994, 0.9374, 0.4378, 0.9374, 0.4275, 0.9739, 0.3991, 0.9739, 0.4378, 0.9374, 0.5577, 0.9374, 0.568, 0.9739, 0.4275, 0.9739, 0.5995, 0.06825, 0.5577, 0.06825, 0.568, 0.03176, 0.5997, 0.03176, 0.5577, 0.06825, 0.4378, 0.06825, 0.4275, 0.03176, 0.568, 0.03176, 0.2196, 0.2932, 0.2196, 0.08354, 0.2302, 0.09451, 0.2302, 0.2987, 0.9119, 0.06825, 0.8088, 0.06825, 0.853, 0.03176, 0.9711, 0.03176, 0.1477, 0.9861, 0.01988, 0.9861, 0.02608, 0.9739, 0.1519, 0.9739, 0.8622, 0.008239, 0.9829, 0.008239, 0.9711, 0.03176, 0.853, 0.03176, 0.9829, 0.7416, 0.9829, 0.9861, 0.9711, 0.9739, 0.9711, 0.7384, 0.01988, 0.2527, 0.01988, 0.008239, 0.02608, 0.03176, 0.02608, 0.2673, 0.9119, 0.2855, 0.9119, 0.06825, 0.9711, 0.03176, 0.9711, 0.2673, 0.8088, 0.9374, 0.9119, 0.9374, 0.9711, 0.9739, 0.853, 0.9739, 0.194, 0.06825, 0.09568, 0.06825, 0.02608, 0.03176, 0.1519, 0.03176, 0.09568, 0.7201, 0.09568, 0.9374, 0.02608, 0.9739, 0.02608, 0.7384, 0.8088, 0.06825, 0.7057, 0.06825, 0.7322, 0.03176, 0.853, 0.03176, 0.7057, 0.06825, 0.5995, 0.06825, 0.5997, 0.03176, 0.7322, 0.03176, 0.4378, 0.06825, 0.3994, 0.06825, 0.3991, 0.03176, 0.4275, 0.03176, 0.3994, 0.06825, 0.2923, 0.06825, 0.2671, 0.03176, 0.3991, 0.03176, 0.2923, 0.06825, 0.194, 0.06825, 0.1519, 0.03176, 0.2671, 0.03176, 0.09568, 0.9374, 0.194, 0.9374, 0.1519, 0.9739, 0.02608, 0.9739, 0.194, 0.9374, 0.2923, 0.9374, 0.2671, 0.9739, 0.1519, 0.9739, 0.2923, 0.9374, 0.3994, 0.9374, 0.3991, 0.9739, 0.2671, 0.9739, 0.5577, 0.9374, 0.5995, 0.9374, 0.5997, 0.9739, 0.568, 0.9739, 0.5995, 0.9374, 0.7057, 0.9374, 0.7322, 0.9739, 0.5997, 0.9739, 0.7057, 0.9374, 0.8088, 0.9374, 0.853, 0.9739, 0.7322, 0.9739, 0.01988, 0.008239, 0.1477, 0.008239, 0.1519, 0.03176, 0.02608, 0.03176, 0.1477, 0.008239, 0.265, 0.008239, 0.2671, 0.03176, 0.1519, 0.03176, 0.265, 0.008239, 0.3973, 0.008239, 0.3991, 0.03176, 0.2671, 0.03176, 0.5695, 0.008239, 0.6016, 0.008239, 0.5997, 0.03176, 0.568, 0.03176, 0.6016, 0.008239, 0.7392, 0.008239, 0.7322, 0.03176, 0.5997, 0.03176, 0.7392, 0.008239, 0.8622, 0.008239, 0.853, 0.03176, 0.7322, 0.03176, 0.9829, 0.9861, 0.8622, 0.9861, 0.853, 0.9739, 0.9711, 0.9739, 0.8622, 0.9861, 0.7392, 0.9861, 0.7322, 0.9739, 0.853, 0.9739, 0.7392, 0.9861, 0.6016, 0.9861, 0.5997, 0.9739, 0.7322, 0.9739, 0.4264, 0.9861, 0.3973, 0.9861, 0.3991, 0.9739, 0.4275, 0.9739, 0.3973, 0.9861, 0.265, 0.9861, 0.2671, 0.9739, 0.3991, 0.9739, 0.265, 0.9861, 0.1477, 0.9861, 0.1519, 0.9739, 0.2671, 0.9739, 0.885, 0.7125, 0.885, 0.9221, 0.8783, 0.9112, 0.8783, 0.707, 0.2667, 0.7125, 0.2667, 0.9221, 0.2561, 0.9112, 0.2561, 0.707, 0.5288, 0.08354, 0.5618, 0.08354, 0.5463, 0.09451, 0.5288, 0.09451, 0.885, 0.9221, 0.8357, 0.9221, 0.8424, 0.9112, 0.8783, 0.9112, 0.2667, 0.9221, 0.2196, 0.9221, 0.2302, 0.9112, 0.2561, 0.9112, 0.4353, 0.2932, 0.4373, 0.08354, 0.4505, 0.09451, 0.4505, 0.2987, 0.194, 0.9374, 0.09568, 0.9374, 0.1213, 0.9221, 0.1684, 0.9221, 0.09568, 0.2855, 0.09568, 0.06825, 0.1213, 0.08354, 0.1213, 0.2932, 0.09568, 0.06825, 0.194, 0.06825, 0.1684, 0.08354, 0.1213, 0.08354, 0.194, 0.7201, 0.194, 0.9374, 0.1684, 0.9221, 0.1684, 0.7125, 0.9119, 0.9374, 0.8088, 0.9374, 0.8357, 0.9221, 0.885, 0.9221, 0.8088, 0.2855, 0.8088, 0.06825, 0.8357, 0.08354, 0.8357, 0.2932, 0.8088, 0.06825, 0.9119, 0.06825, 0.885, 0.08354, 0.8357, 0.08354, 0.9119, 0.7201, 0.9119, 0.9374, 0.885, 0.9221, 0.885, 0.7125, 0.8088, 0.9374, 0.7057, 0.9374, 0.7326, 0.9221, 0.782, 0.9221, 0.7057, 0.2855, 0.7057, 0.06825, 0.7326, 0.08354, 0.7326, 0.2932, 0.7057, 0.06825, 0.8088, 0.06825, 0.782, 0.08354, 0.7326, 0.08354, 0.8088, 0.7201, 0.8088, 0.9374, 0.782, 0.9221, 0.782, 0.7125, 0.7057, 0.9374, 0.5995, 0.9374, 0.6295, 0.9221, 0.6789, 0.9221, 0.5995, 0.2855, 0.5995, 0.06825, 0.6295, 0.08354, 0.6295, 0.2932, 0.5995, 0.06825, 0.7057, 0.06825, 0.6789, 0.08354, 0.6295, 0.08354, 0.7057, 0.7201, 0.7057, 0.9374, 0.6789, 0.9221, 0.6789, 0.7125, 0.4378, 0.9374, 0.3994, 0.9374, 0.4402, 0.9207, 0.467, 0.9221, 0.3994, 0.2855, 0.3994, 0.06825, 0.4373, 0.08354, 0.4353, 0.2932, 0.5577, 0.06825, 0.5995, 0.06825, 0.5618, 0.08354, 0.5288, 0.08354, 0.5995, 0.7201, 0.5995, 0.9374, 0.5571, 0.9197, 0.5615, 0.7125, 0.3994, 0.9374, 0.2923, 0.9374, 0.3179, 0.9221, 0.365, 0.9221, 0.2923, 0.2855, 0.2923, 0.06825, 0.3179, 0.08354, 0.3179, 0.2932, 0.2923, 0.06825, 0.3994, 0.06825, 0.365, 0.08354, 0.3179, 0.08354, 0.3994, 0.7201, 0.3994, 0.9374, 0.365, 0.9221, 0.365, 0.7125, 0.2923, 0.9374, 0.194, 0.9374, 0.2196, 0.9221, 0.2667, 0.9221, 0.194, 0.2855, 0.194, 0.06825, 0.2196, 0.08354, 0.2196, 0.2932, 0.194, 0.06825, 0.2923, 0.06825, 0.2667, 0.08354, 0.2196, 0.08354, 0.2923, 0.7201, 0.2923, 0.9374, 0.2667, 0.9221, 0.2667, 0.7125, 0.1575, 0.2987, 0.1322, 0.2987, 0.1322, 0.09451, 0.1575, 0.09451, 0.8783, 0.2987, 0.8424, 0.2987, 0.8424, 0.09451, 0.8783, 0.09451, 0.7709, 0.2987, 0.7437, 0.2987, 0.7437, 0.09451, 0.7709, 0.09451, 0.6708, 0.2987, 0.6376, 0.2987, 0.6376, 0.09451, 0.6708, 0.09451, 0.467, 0.2987, 0.4505, 0.2987, 0.4505, 0.09451, 0.467, 0.09451, 0.3549, 0.2987, 0.328, 0.2987, 0.328, 0.09451, 0.3549, 0.09451, 0.2561, 0.2987, 0.2302, 0.2987, 0.2302, 0.09451, 0.2561, 0.09451, 0.8357, 0.2932, 0.8357, 0.08354, 0.8424, 0.09451, 0.8424, 0.2987, 0.6789, 0.9221, 0.6295, 0.9221, 0.6376, 0.9112, 0.6708, 0.9112, 0.2196, 0.08354, 0.2667, 0.08354, 0.2561, 0.09451, 0.2302, 0.09451, 0.8357, 0.08354, 0.885, 0.08354, 0.8783, 0.09451, 0.8424, 0.09451, 0.6789, 0.7125, 0.6789, 0.9221, 0.6708, 0.9112, 0.6708, 0.707, 0.6295, 0.2932, 0.6295, 0.08354, 0.6376, 0.09451, 0.6376, 0.2987, 0.365, 0.9221, 0.3179, 0.9221, 0.328, 0.9112, 0.3549, 0.9112, 0.1684, 0.9221, 0.1213, 0.9221, 0.1322, 0.9112, 0.1575, 0.9112, 0.6295, 0.08354, 0.6789, 0.08354, 0.6708, 0.09451, 0.6376, 0.09451, 0.365, 0.7125, 0.365, 0.9221, 0.3549, 0.9112, 0.3549, 0.707, 0.1684, 0.7125, 0.1684, 0.9221, 0.1575, 0.9112, 0.1575, 0.707, 0.3179, 0.2932, 0.3179, 0.08354, 0.328, 0.09451, 0.328, 0.2987, 0.1213, 0.2932, 0.1213, 0.08354, 0.1322, 0.09451, 0.1322, 0.2987, 0.782, 0.9221, 0.7326, 0.9221, 0.7437, 0.9112, 0.7709, 0.9112, 0.3179, 0.08354, 0.365, 0.08354, 0.3549, 0.09451, 0.328, 0.09451, 0.1213, 0.08354, 0.1684, 0.08354, 0.1575, 0.09451, 0.1322, 0.09451, 0.782, 0.7125, 0.782, 0.9221, 0.7709, 0.9112, 0.7709, 0.707, 0.7326, 0.2932, 0.7326, 0.08354, 0.7437, 0.09451, 0.7437, 0.2987, 0.467, 0.9221, 0.4402, 0.9207, 0.4505, 0.9112, 0.467, 0.9112, 0.7326, 0.08354, 0.782, 0.08354, 0.7709, 0.09451, 0.7437, 0.09451, 0.5615, 0.7125, 0.5571, 0.9197, 0.5463, 0.9112, 0.5463, 0.707, 0.5618, 0.08354, 0.5615, 0.2932, 0.5463, 0.2987, 0.5463, 0.09451, 0.5615, 0.2932, 0.5615, 0.5028, 0.5463, 0.5028, 0.5463, 0.2987, 0.5615, 0.5028, 0.5615, 0.7125, 0.5463, 0.707, 0.5463, 0.5028, 0.7326, 0.9221, 0.7326, 0.7125, 0.7437, 0.707, 0.7437, 0.9112, 0.7326, 0.7125, 0.7326, 0.5028, 0.7437, 0.5028, 0.7437, 0.707, 0.7326, 0.5028, 0.7326, 0.2932, 0.7437, 0.2987, 0.7437, 0.5028, 0.782, 0.08354, 0.782, 0.2932, 0.7709, 0.2987, 0.7709, 0.09451, 0.782, 0.2932, 0.782, 0.5028, 0.7709, 0.5028, 0.7709, 0.2987, 0.782, 0.5028, 0.782, 0.7125, 0.7709, 0.707, 0.7709, 0.5028, 0.1213, 0.9221, 0.1213, 0.7125, 0.1322, 0.707, 0.1322, 0.9112, 0.1213, 0.7125, 0.1213, 0.5028, 0.1322, 0.5028, 0.1322, 0.707, 0.1213, 0.5028, 0.1213, 0.2932, 0.1322, 0.2987, 0.1322, 0.5028, 0.3179, 0.9221, 0.3179, 0.7125, 0.328, 0.707, 0.328, 0.9112, 0.3179, 0.7125, 0.3179, 0.5028, 0.328, 0.5028, 0.328, 0.707, 0.3179, 0.5028, 0.3179, 0.2932, 0.328, 0.2987, 0.328, 0.5028, 0.1684, 0.08354, 0.1684, 0.2932, 0.1575, 0.2987, 0.1575, 0.09451, 0.1684, 0.2932, 0.1684, 0.5028, 0.1575, 0.5028, 0.1575, 0.2987, 0.1684, 0.5028, 0.1684, 0.7125, 0.1575, 0.707, 0.1575, 0.5028, 0.365, 0.08354, 0.365, 0.2932, 0.3549, 0.2987, 0.3549, 0.09451, 0.365, 0.2932, 0.365, 0.5028, 0.3549, 0.5028, 0.3549, 0.2987, 0.365, 0.5028, 0.365, 0.7125, 0.3549, 0.707, 0.3549, 0.5028, 0.6295, 0.9221, 0.6295, 0.7125, 0.6376, 0.707, 0.6376, 0.9112, 0.6295, 0.7125, 0.6295, 0.5028, 0.6376, 0.5028, 0.6376, 0.707, 0.6295, 0.5028, 0.6295, 0.2932, 0.6376, 0.2987, 0.6376, 0.5028, 0.6789, 0.08354, 0.6789, 0.2932, 0.6708, 0.2987, 0.6708, 0.09451, 0.6789, 0.2932, 0.6789, 0.5028, 0.6708, 0.5028, 0.6708, 0.2987, 0.6789, 0.5028, 0.6789, 0.7125, 0.6708, 0.707, 0.6708, 0.5028, 0.8357, 0.9221, 0.8357, 0.7125, 0.8424, 0.707, 0.8424, 0.9112, 0.8357, 0.7125, 0.8357, 0.5028, 0.8424, 0.5028, 0.8424, 0.707, 0.8357, 0.5028, 0.8357, 0.2932, 0.8424, 0.2987, 0.8424, 0.5028, 0.2561, 0.9112, 0.2302, 0.9112, 0.2302, 0.707, 0.2561, 0.707, 0.2561, 0.707, 0.2302, 0.707, 0.2302, 0.5028, 0.2561, 0.5028, 0.2561, 0.5028, 0.2302, 0.5028, 0.2302, 0.2987, 0.2561, 0.2987, 0.3549, 0.9112, 0.328, 0.9112, 0.328, 0.707, 0.3549, 0.707, 0.3549, 0.707, 0.328, 0.707, 0.328, 0.5028, 0.3549, 0.5028, 0.3549, 0.5028, 0.328, 0.5028, 0.328, 0.2987, 0.3549, 0.2987, 0.467, 0.9112, 0.4505, 0.9112, 0.4505, 0.707, 0.467, 0.707, 0.467, 0.707, 0.4505, 0.707, 0.4505, 0.5028, 0.467, 0.5028, 0.467, 0.5028, 0.4505, 0.5028, 0.4505, 0.2987, 0.467, 0.2987, 0.6708, 0.9112, 0.6376, 0.9112, 0.6376, 0.707, 0.6708, 0.707, 0.6708, 0.707, 0.6376, 0.707, 0.6376, 0.5028, 0.6708, 0.5028, 0.6708, 0.5028, 0.6376, 0.5028, 0.6376, 0.2987, 0.6708, 0.2987, 0.7709, 0.9112, 0.7437, 0.9112, 0.7437, 0.707, 0.7709, 0.707, 0.7709, 0.707, 0.7437, 0.707, 0.7437, 0.5028, 0.7709, 0.5028, 0.7709, 0.5028, 0.7437, 0.5028, 0.7437, 0.2987, 0.7709, 0.2987, 0.8783, 0.9112, 0.8424, 0.9112, 0.8424, 0.707, 0.8783, 0.707, 0.8783, 0.707, 0.8424, 0.707, 0.8424, 0.5028, 0.8783, 0.5028, 0.8783, 0.5028, 0.8424, 0.5028, 0.8424, 0.2987, 0.8783, 0.2987, 0.1575, 0.9112, 0.1322, 0.9112, 0.1322, 0.707, 0.1575, 0.707, 0.1575, 0.707, 0.1322, 0.707, 0.1322, 0.5028, 0.1575, 0.5028, 0.1575, 0.5028, 0.1322, 0.5028, 0.1322, 0.2987, 0.1575, 0.2987, 0.2923, 0.06825, 0.2923, 0.2855, 0.2667, 0.2932, 0.2667, 0.08354, 0.2923, 0.2855, 0.2923, 0.5028, 0.2667, 0.5028, 0.2667, 0.2932, 0.2923, 0.5028, 0.2923, 0.7201, 0.2667, 0.7125, 0.2667, 0.5028, 0.194, 0.9374, 0.194, 0.7201, 0.2196, 0.7125, 0.2196, 0.9221, 0.194, 0.7201, 0.194, 0.5028, 0.2196, 0.5028, 0.2196, 0.7125, 0.194, 0.5028, 0.194, 0.2855, 0.2196, 0.2932, 0.2196, 0.5028, 0.3994, 0.06825, 0.3994, 0.2855, 0.365, 0.2932, 0.365, 0.08354, 0.3994, 0.2855, 0.3994, 0.5028, 0.365, 0.5028, 0.365, 0.2932, 0.3994, 0.5028, 0.3994, 0.7201, 0.365, 0.7125, 0.365, 0.5028, 0.2923, 0.9374, 0.2923, 0.7201, 0.3179, 0.7125, 0.3179, 0.9221, 0.2923, 0.7201, 0.2923, 0.5028, 0.3179, 0.5028, 0.3179, 0.7125, 0.2923, 0.5028, 0.2923, 0.2855, 0.3179, 0.2932, 0.3179, 0.5028, 0.5995, 0.06825, 0.5995, 0.2855, 0.5615, 0.2932, 0.5618, 0.08354, 0.5995, 0.2855, 0.5995, 0.5028, 0.5615, 0.5028, 0.5615, 0.2932, 0.5995, 0.5028, 0.5995, 0.7201, 0.5615, 0.7125, 0.5615, 0.5028, 0.3994, 0.9374, 0.3994, 0.7201, 0.4353, 0.7125, 0.4402, 0.9207, 0.3994, 0.7201, 0.3994, 0.5028, 0.4353, 0.5028, 0.4353, 0.7125, 0.3994, 0.5028, 0.3994, 0.2855, 0.4353, 0.2932, 0.4353, 0.5028, 0.7057, 0.06825, 0.7057, 0.2855, 0.6789, 0.2932, 0.6789, 0.08354, 0.7057, 0.2855, 0.7057, 0.5028, 0.6789, 0.5028, 0.6789, 0.2932, 0.7057, 0.5028, 0.7057, 0.7201, 0.6789, 0.7125, 0.6789, 0.5028, 0.5995, 0.9374, 0.5995, 0.7201, 0.6295, 0.7125, 0.6295, 0.9221, 0.5995, 0.7201, 0.5995, 0.5028, 0.6295, 0.5028, 0.6295, 0.7125, 0.5995, 0.5028, 0.5995, 0.2855, 0.6295, 0.2932, 0.6295, 0.5028, 0.8088, 0.06825, 0.8088, 0.2855, 0.782, 0.2932, 0.782, 0.08354, 0.8088, 0.2855, 0.8088, 0.5028, 0.782, 0.5028, 0.782, 0.2932, 0.8088, 0.5028, 0.8088, 0.7201, 0.782, 0.7125, 0.782, 0.5028, 0.7057, 0.9374, 0.7057, 0.7201, 0.7326, 0.7125, 0.7326, 0.9221, 0.7057, 0.7201, 0.7057, 0.5028, 0.7326, 0.5028, 0.7326, 0.7125, 0.7057, 0.5028, 0.7057, 0.2855, 0.7326, 0.2932, 0.7326, 0.5028, 0.9119, 0.06825, 0.9119, 0.2855, 0.885, 0.2932, 0.885, 0.08354, 0.9119, 0.2855, 0.9119, 0.5028, 0.885, 0.5028, 0.885, 0.2932, 0.9119, 0.5028, 0.9119, 0.7201, 0.885, 0.7125, 0.885, 0.5028, 0.8088, 0.9374, 0.8088, 0.7201, 0.8357, 0.7125, 0.8357, 0.9221, 0.8088, 0.7201, 0.8088, 0.5028, 0.8357, 0.5028, 0.8357, 0.7125, 0.8088, 0.5028, 0.8088, 0.2855, 0.8357, 0.2932, 0.8357, 0.5028, 0.194, 0.06825, 0.194, 0.2855, 0.1684, 0.2932, 0.1684, 0.08354, 0.194, 0.2855, 0.194, 0.5028, 0.1684, 0.5028, 0.1684, 0.2932, 0.194, 0.5028, 0.194, 0.7201, 0.1684, 0.7125, 0.1684, 0.5028, 0.09568, 0.9374, 0.09568, 0.7201, 0.1213, 0.7125, 0.1213, 0.9221, 0.09568, 0.7201, 0.09568, 0.5028, 0.1213, 0.5028, 0.1213, 0.7125, 0.09568, 0.5028, 0.09568, 0.2855, 0.1213, 0.2932, 0.1213, 0.5028, 0.4402, 0.9207, 0.4353, 0.7125, 0.4505, 0.707, 0.4505, 0.9112, 0.4353, 0.7125, 0.4353, 0.5028, 0.4505, 0.5028, 0.4505, 0.707, 0.4353, 0.5028, 0.4353, 0.2932, 0.4505, 0.2987, 0.4505, 0.5028, 0.2667, 0.08354, 0.2667, 0.2932, 0.2561, 0.2987, 0.2561, 0.09451, 0.2667, 0.2932, 0.2667, 0.5028, 0.2561, 0.5028, 0.2561, 0.2987, 0.2667, 0.5028, 0.2667, 0.7125, 0.2561, 0.707, 0.2561, 0.5028, 0.885, 0.08354, 0.885, 0.2932, 0.8783, 0.2987, 0.8783, 0.09451, 0.885, 0.2932, 0.885, 0.5028, 0.8783, 0.5028, 0.8783, 0.2987, 0.885, 0.5028, 0.885, 0.7125, 0.8783, 0.707, 0.8783, 0.5028, 0.09568, 0.06825, 0.09568, 0.2855, 0.02608, 0.2673, 0.02608, 0.03176, 0.09568, 0.2855, 0.09568, 0.5028, 0.02608, 0.5028, 0.02608, 0.2673, 0.09568, 0.5028, 0.09568, 0.7201, 0.02608, 0.7384, 0.02608, 0.5028, 0.9119, 0.9374, 0.9119, 0.7201, 0.9711, 0.7384, 0.9711, 0.9739, 0.9119, 0.7201, 0.9119, 0.5028, 0.9711, 0.5028, 0.9711, 0.7384, 0.9119, 0.5028, 0.9119, 0.2855, 0.9711, 0.2673, 0.9711, 0.5028, 0.01988, 0.9861, 0.01988, 0.7416, 0.02608, 0.7384, 0.02608, 0.9739, 0.01988, 0.7416, 0.01988, 0.4972, 0.02608, 0.5028, 0.02608, 0.7384, 0.01988, 0.4972, 0.01988, 0.2527, 0.02608, 0.2673, 0.02608, 0.5028, 0.9829, 0.008239, 0.9829, 0.2527, 0.9711, 0.2673, 0.9711, 0.03176, 0.9829, 0.2527, 0.9829, 0.4972, 0.9711, 0.5028, 0.9711, 0.2673, 0.9829, 0.4972, 0.9829, 0.7416, 0.9711, 0.7384, 0.9711, 0.5028, 0.2196, 0.9221, 0.2196, 0.7125, 0.2302, 0.707, 0.2302, 0.9112, 0.2196, 0.7125, 0.2196, 0.5028, 0.2302, 0.5028, 0.2302, 0.707, 0.2196, 0.5028, 0.2196, 0.2932, 0.2302, 0.2987, 0.2302, 0.5028, 0.5463, 0.5028, 0.5288, 0.5028, 0.5288, 0.2987, 0.5463, 0.2987, 0.5288, 0.5028, 0.467, 0.5028, 0.467, 0.2987, 0.5288, 0.2987, 0.5463, 0.707, 0.5288, 0.707, 0.5288, 0.5028, 0.5463, 0.5028, 0.5288, 0.707, 0.467, 0.707, 0.467, 0.5028, 0.5288, 0.5028, 0.5463, 0.9112, 0.5288, 0.9112, 0.5288, 0.707, 0.5463, 0.707, 0.5288, 0.9112, 0.467, 0.9112, 0.467, 0.707, 0.5288, 0.707, 0.5571, 0.9197, 0.5288, 0.9221, 0.5288, 0.9112, 0.5463, 0.9112, 0.5288, 0.9221, 0.467, 0.9221, 0.467, 0.9112, 0.5288, 0.9112, 0.5463, 0.2987, 0.5288, 0.2987, 0.5288, 0.09451, 0.5463, 0.09451, 0.5288, 0.2987, 0.467, 0.2987, 0.467, 0.09451, 0.5288, 0.09451, 0.3994, 0.06825, 0.4378, 0.06825, 0.467, 0.08354, 0.4373, 0.08354, 0.4378, 0.06825, 0.5577, 0.06825, 0.5288, 0.08354, 0.467, 0.08354, 0.5995, 0.9374, 0.5577, 0.9374, 0.5288, 0.9221, 0.5571, 0.9197, 0.5577, 0.9374, 0.4378, 0.9374, 0.467, 0.9221, 0.5288, 0.9221, 0.4373, 0.08354, 0.467, 0.08354, 0.467, 0.09451, 0.4505, 0.09451, 0.467, 0.08354, 0.5288, 0.08354, 0.5288, 0.09451, 0.467, 0.09451, 0.6016, 0.9861, 0.5695, 0.9861, 0.568, 0.9739, 0.5997, 0.9739, 0.5695, 0.9861, 0.4264, 0.9861, 0.4275, 0.9739, 0.568, 0.9739, 0.3973, 0.008239, 0.4264, 0.008239, 0.4275, 0.03176, 0.3991, 0.03176, 0.4264, 0.008239, 0.5695, 0.008239, 0.568, 0.03176, 0.4275, 0.03176, 0.3994, 0.9374, 0.4378, 0.9374, 0.4275, 0.9739, 0.3991, 0.9739, 0.4378, 0.9374, 0.5577, 0.9374, 0.568, 0.9739, 0.4275, 0.9739, 0.5995, 0.06825, 0.5577, 0.06825, 0.568, 0.03176, 0.5997, 0.03176, 0.5577, 0.06825, 0.4378, 0.06825, 0.4275, 0.03176, 0.568, 0.03176])
me_cube_001.materials.append(mat_plastic)
me_cube_001.use_remesh_preserve_volume = False
me_cube_001.use_remesh_preserve_attributes = False
me_cube_001.use_mirror_vertex_groups = False
me_cube_001.update()
me_cube = bpy.data.meshes.new('Cube')
me_cube.from_pydata([(1.0, 1.0, -1.0), (1.0, -1.0, -1.0), (-1.0, -1.0, -1.0), (-1.0, 1.0, -1.0), (0.9511, 0.9185, 1.0), (0.9511, -0.9185, 1.0), (-0.9511, -0.9185, 1.0), (-0.9511, 0.9185, 1.0), (1.0, 1.0, -0.6865), (1.035, 1.035, 0.6865), (1.0, -1.0, -0.6865), (1.035, -1.035, 0.6865), (-1.0, -1.0, -0.6865), (-1.035, -1.035, 0.6865), (-1.0, 1.0, -0.6865), (-1.035, 1.035, 0.6865), (0.9591, 0.9591, -0.6865), (0.9591, 0.9591, 0.6865), (0.9591, -0.9591, -0.6865), (0.9591, -0.9591, 0.6865), (-0.9591, -0.9591, -0.6865), (-0.9591, -0.9591, 0.6865), (-0.9591, 0.9591, -0.6865), (-0.9591, 0.9591, 0.6865), (0.7465, -0.9836, -0.1703), (0.7465, -0.9836, 0.1516), (0.7465, 0.9836, -0.1703), (0.7465, 0.9836, 0.1516), (1.145, 0.9836, 0.1516), (1.145, 0.9836, -0.1703), (1.145, -0.9836, -0.1703), (1.145, -0.9836, 0.1516), (0.7347, -0.9836, -0.1876), (0.7347, -0.9836, 0.1688), (0.7347, 0.9836, 0.1688), (0.7347, 0.9836, -0.1876), (1.157, 0.9836, 0.1688), (1.157, 0.9836, -0.1876), (1.157, -0.9836, 0.1688), (1.157, -0.9836, -0.1876), (0.7225, -1.005, -0.8397), (0.7225, 1.005, -0.8397), (0.5841, -1.005, -0.8397), (0.5841, 1.005, -0.8397), (0.5841, 1.005, -1.166), (0.5841, -1.005, -1.166), (0.7225, -1.005, -1.166), (0.7225, 1.005, -1.166), (0.7225, -1.017, -0.8299), (0.7225, 1.017, -0.8299), (0.5841, 1.017, -0.8299), (0.5841, -1.017, -0.8299), (0.5841, 1.017, -1.176), (0.5841, -1.017, -1.176), (0.7225, 1.017, -1.176), (0.7225, -1.017, -1.176), (0.9601, -0.5544, 0.1695), (0.9601, -0.5544, 0.4844), (0.9601, -0.5196, 0.1695), (0.9601, -0.5196, 0.4844), (1.154, -0.5544, 0.1695), (1.154, -0.5196, 0.1695), (1.035, 1.035, 1.0), (1.035, -1.035, 1.0), (-1.035, 1.035, 1.0), (-1.035, -1.035, 1.0), (0.9511, 0.9185, 0.7599), (0.9511, -0.9185, 0.7599), (-0.9511, 0.9185, 0.7599), (-0.9511, -0.9185, 0.7599), (0.05811, -1.005, -0.8397), (0.05811, 1.005, -0.8397), (-0.0803, -1.005, -0.8397), (-0.0803, 1.005, -0.8397), (-0.0803, 1.005, -1.166), (-0.0803, -1.005, -1.166), (0.05811, -1.005, -1.166), (0.05811, 1.005, -1.166), (0.05811, -1.017, -0.8299), (0.05811, 1.017, -0.8299), (-0.0803, 1.017, -0.8299), (-0.0803, -1.017, -0.8299), (-0.0803, 1.017, -1.176), (-0.0803, -1.017, -1.176), (0.05811, 1.017, -1.176), (0.05811, -1.017, -1.176), (-0.5171, -1.005, -0.8397), (-0.5171, 1.005, -0.8397), (-0.6555, -1.005, -0.8397), (-0.6555, 1.005, -0.8397), (-0.6555, 1.005, -1.166), (-0.6555, -1.005, -1.166), (-0.5171, -1.005, -1.166), (-0.5171, 1.005, -1.166), (-0.5171, -1.017, -0.8299), (-0.5171, 1.017, -0.8299), (-0.6555, 1.017, -0.8299), (-0.6555, -1.017, -0.8299), (-0.6555, 1.017, -1.176), (-0.6555, -1.017, -1.176), (-0.5171, 1.017, -1.176), (-0.5171, -1.017, -1.176), (0.9601, 0.003426, 0.1695), (0.9601, 0.003426, 0.4844), (0.9601, 0.03823, 0.1695), (0.9601, 0.03823, 0.4844), (1.154, 0.003426, 0.1695), (1.154, 0.03823, 0.1695), (0.9601, 0.5034, 0.1695), (0.9601, 0.5034, 0.4844), (0.9601, 0.5382, 0.1695), (0.9601, 0.5382, 0.4844), (1.154, 0.5034, 0.1695), (1.154, 0.5382, 0.1695), (-0.7493, 0.9852, -0.1703), (-0.7493, 0.9852, 0.1516), (-0.7493, -0.982, -0.1703), (-0.7493, -0.982, 0.1516), (-1.148, -0.982, 0.1516), (-1.148, -0.982, -0.1703), (-1.148, 0.9852, -0.1703), (-1.148, 0.9852, 0.1516), (-0.7374, 0.9852, -0.1876), (-0.7374, 0.9852, 0.1688), (-0.7374, -0.982, 0.1688), (-0.7374, -0.982, -0.1876), (-1.16, -0.982, 0.1688), (-1.16, -0.982, -0.1876), (-1.16, 0.9852, 0.1688), (-1.16, 0.9852, -0.1876), (-0.9628, 0.5561, 0.1695), (-0.9628, 0.5561, 0.4844), (-0.9628, 0.5212, 0.1695), (-0.9628, 0.5212, 0.4844), (-1.156, 0.5561, 0.1695), (-1.156, 0.5212, 0.1695), (-0.9628, -0.001803, 0.1695), (-0.9628, -0.001803, 0.4844), (-0.9628, -0.03661, 0.1695), (-0.9628, -0.03661, 0.4844), (-1.156, -0.001803, 0.1695), (-1.156, -0.03661, 0.1695), (-0.9628, -0.5018, 0.1695), (-0.9628, -0.5018, 0.4844), (-0.9628, -0.5366, 0.1695), (-0.9628, -0.5366, 0.4844), (-1.156, -0.5018, 0.1695), (-1.156, -0.5366, 0.1695)], [], [(0, 1, 2, 3), (6, 5, 67, 69), (9, 62, 63, 11), (11, 63, 65, 13), (13, 65, 64, 15), (8, 0, 3, 14), (62, 9, 15, 64), (15, 9, 17, 23), (2, 12, 14, 3), (14, 12, 20, 22), (1, 10, 12, 2), (12, 10, 18, 20), (0, 8, 10, 1), (10, 8, 16, 18), (17, 16, 22, 23), (20, 21, 23, 22), (18, 19, 21, 20), (16, 17, 19, 18), (9, 11, 19, 17), (11, 13, 21, 19), (13, 15, 23, 21), (8, 14, 22, 16), (32, 33, 34, 35), (35, 37, 39, 32), (33, 38, 36, 34), (31, 28, 29, 30), (37, 36, 38, 39), (25, 27, 28, 31), (24, 25, 33, 32), (27, 26, 35, 34), (29, 28, 36, 37), (31, 30, 39, 38), (28, 27, 34, 36), (26, 29, 37, 35), (30, 24, 32, 39), (25, 31, 38, 33), (30, 29, 26, 24), (24, 26, 27, 25), (48, 49, 50, 51), (51, 53, 55, 48), (49, 54, 52, 50), (47, 44, 45, 46), (53, 52, 54, 55), (41, 43, 44, 47), (40, 41, 49, 48), (43, 42, 51, 50), (45, 44, 52, 53), (47, 46, 55, 54), (44, 43, 50, 52), (42, 45, 53, 51), (46, 40, 48, 55), (41, 47, 54, 49), (46, 45, 42, 40), (40, 42, 43, 41), (56, 57, 59, 58), (58, 59, 61), (60, 57, 56), (58, 61, 60, 56), (59, 57, 60, 61), (4, 5, 63, 62), (7, 4, 62, 64), (5, 6, 65, 63), (6, 7, 64, 65), (5, 4, 66, 67), (7, 6, 69, 68), (4, 7, 68, 66), (78, 79, 80, 81), (81, 83, 85, 78), (79, 84, 82, 80), (77, 74, 75, 76), (83, 82, 84, 85), (71, 73, 74, 77), (70, 71, 79, 78), (73, 72, 81, 80), (75, 74, 82, 83), (77, 76, 85, 84), (74, 73, 80, 82), (72, 75, 83, 81), (76, 70, 78, 85), (71, 77, 84, 79), (76, 75, 72, 70), (70, 72, 73, 71), (94, 95, 96, 97), (97, 99, 101, 94), (95, 100, 98, 96), (93, 90, 91, 92), (99, 98, 100, 101), (87, 89, 90, 93), (86, 87, 95, 94), (89, 88, 97, 96), (91, 90, 98, 99), (93, 92, 101, 100), (90, 89, 96, 98), (88, 91, 99, 97), (92, 86, 94, 101), (87, 93, 100, 95), (92, 91, 88, 86), (86, 88, 89, 87), (102, 103, 105, 104), (104, 105, 107), (106, 103, 102), (104, 107, 106, 102), (105, 103, 106, 107), (108, 109, 111, 110), (110, 111, 113), (112, 109, 108), (110, 113, 112, 108), (111, 109, 112, 113), (122, 123, 124, 125), (125, 127, 129, 122), (123, 128, 126, 124), (121, 118, 119, 120), (127, 126, 128, 129), (115, 117, 118, 121), (114, 115, 123, 122), (117, 116, 125, 124), (119, 118, 126, 127), (121, 120, 129, 128), (118, 117, 124, 126), (116, 119, 127, 125), (120, 114, 122, 129), (115, 121, 128, 123), (120, 119, 116, 114), (114, 116, 117, 115), (130, 131, 133, 132), (132, 133, 135), (134, 131, 130), (132, 135, 134, 130), (133, 131, 134, 135), (136, 137, 139, 138), (138, 139, 141), (140, 137, 136), (138, 141, 140, 136), (139, 137, 140, 141), (142, 143, 145, 144), (144, 145, 147), (146, 143, 142), (144, 147, 146, 142), (145, 143, 146, 147)])
_uv = me_cube.uv_layers.new(name='UVMap')
_uv.uv.foreach_set('vector', [0.2145, 0.3311, 0.2145, 0.6222, 0.003026, 0.6222, 0.003026, 0.3311, 0.4881, 0.03676, 0.1609, 0.04036, 0.1609, 0.01024, 0.4883, 0.003838, 0.01346, 0.08253, 0.01443, 0.04518, 0.162, 0.05273, 0.1617, 0.08913, 0.1617, 0.08913, 0.162, 0.05273, 0.4868, 0.05101, 0.4866, 0.08913, 0.4866, 0.08913, 0.4868, 0.05101, 0.6479, 0.05576, 0.6479, 0.0922, 0.9851, 0.2729, 0.9858, 0.3107, 0.6498, 0.3151, 0.6492, 0.2772, 0.9847, 0.05162, 0.9858, 0.08899, 0.6479, 0.0922, 0.6479, 0.05576, 0.6479, 0.0922, 0.9858, 0.08899, 0.9774, 0.09861, 0.648, 0.1013, 0.4855, 0.3221, 0.4857, 0.2818, 0.6492, 0.2772, 0.6498, 0.3151, 0.6492, 0.2772, 0.4857, 0.2818, 0.4858, 0.2743, 0.649, 0.272, 0.1582, 0.3119, 0.1591, 0.274, 0.4857, 0.2818, 0.4855, 0.3221, 0.4857, 0.2818, 0.1591, 0.274, 0.1593, 0.2688, 0.4858, 0.2743, 0.01162, 0.3042, 0.01235, 0.2664, 0.1591, 0.274, 0.1582, 0.3119, 0.1591, 0.274, 0.01235, 0.2664, 0.01546, 0.2616, 0.1593, 0.2688, 0.9774, 0.09861, 0.98, 0.2681, 0.649, 0.272, 0.648, 0.1013, 0.4858, 0.2743, 0.4866, 0.1004, 0.648, 0.1013, 0.649, 0.272, 0.1593, 0.2688, 0.1616, 0.09819, 0.4866, 0.1004, 0.4858, 0.2743, 0.01546, 0.2616, 0.01846, 0.09228, 0.1616, 0.09819, 0.1593, 0.2688, 0.01346, 0.08253, 0.1617, 0.08913, 0.1616, 0.09819, 0.01846, 0.09228, 0.1617, 0.08913, 0.4866, 0.08913, 0.4866, 0.1004, 0.1616, 0.09819, 0.4866, 0.08913, 0.6479, 0.0922, 0.648, 0.1013, 0.4866, 0.1004, 0.9851, 0.2729, 0.6492, 0.2772, 0.649, 0.272, 0.98, 0.2681, 0.4187, 0.3331, 0.4629, 0.3332, 0.4629, 0.5772, 0.4187, 0.5773, 0.6116, 0.5776, 0.5592, 0.5774, 0.5592, 0.333, 0.6116, 0.3328, 0.4629, 0.3332, 0.5151, 0.3331, 0.5151, 0.5772, 0.4629, 0.5772, 0.7065, 0.5815, 0.7065, 0.8255, 0.6666, 0.8255, 0.6666, 0.5815, 0.5592, 0.5774, 0.5151, 0.5772, 0.5151, 0.3331, 0.5592, 0.333, 0.7559, 0.5815, 0.7559, 0.8255, 0.7065, 0.8255, 0.7065, 0.5815, 0.4209, 0.3316, 0.4626, 0.3313, 0.4629, 0.3332, 0.4187, 0.3331, 0.4626, 0.579, 0.4209, 0.5788, 0.4187, 0.5773, 0.4629, 0.5772, 0.5588, 0.5792, 0.5155, 0.5791, 0.5151, 0.5772, 0.5592, 0.5774, 0.5154, 0.3313, 0.5588, 0.3312, 0.5592, 0.333, 0.5151, 0.3331, 0.5155, 0.5791, 0.4626, 0.579, 0.4629, 0.5772, 0.5151, 0.5772, 0.6101, 0.5798, 0.5588, 0.5792, 0.5592, 0.5774, 0.6116, 0.5776, 0.5588, 0.3312, 0.6101, 0.3306, 0.6116, 0.3328, 0.5592, 0.333, 0.4626, 0.3313, 0.5154, 0.3313, 0.5151, 0.3331, 0.4629, 0.3332, 0.6666, 0.5815, 0.6666, 0.8255, 0.6171, 0.8255, 0.6171, 0.5815, 0.7959, 0.5815, 0.7959, 0.8255, 0.7559, 0.8255, 0.7559, 0.5815, 0.05143, 0.6727, 0.3142, 0.6724, 0.3142, 0.6897, 0.05144, 0.6905, 0.05144, 0.6905, 0.006742, 0.6905, 0.006794, 0.6726, 0.05143, 0.6727, 0.3142, 0.6724, 0.3559, 0.6728, 0.3559, 0.6893, 0.3142, 0.6897, 0.7989, 0.6639, 0.8161, 0.6639, 0.8161, 0.9133, 0.7989, 0.9133, 0.5953, 0.6892, 0.3559, 0.6893, 0.3559, 0.6728, 0.5953, 0.6729, 0.7989, 0.6234, 0.8161, 0.6234, 0.8161, 0.6639, 0.7989, 0.6639, 0.05156, 0.6713, 0.3141, 0.6711, 0.3142, 0.6724, 0.05143, 0.6727, 0.3141, 0.691, 0.05157, 0.6919, 0.05144, 0.6905, 0.3142, 0.6897, 0.594, 0.6904, 0.3559, 0.6906, 0.3559, 0.6893, 0.5953, 0.6892, 0.3559, 0.6715, 0.594, 0.6717, 0.5953, 0.6729, 0.3559, 0.6728, 0.3559, 0.6906, 0.3141, 0.691, 0.3142, 0.6897, 0.3559, 0.6893, 0.05157, 0.6919, 0.008042, 0.692, 0.006742, 0.6905, 0.05144, 0.6905, 0.008094, 0.671, 0.05156, 0.6713, 0.05143, 0.6727, 0.006794, 0.6726, 0.3141, 0.6711, 0.3559, 0.6715, 0.3559, 0.6728, 0.3142, 0.6724, 0.7989, 0.3335, 0.8161, 0.3335, 0.8161, 0.374, 0.7989, 0.374, 0.7989, 0.374, 0.8161, 0.374, 0.8161, 0.6234, 0.7989, 0.6234, 0.06849, 0.7097, 0.09408, 0.753, 0.09493, 0.7552, 0.06446, 0.7078, 0.3561, 0.608, 0.317, 0.608, 0.3561, 0.584, 0.09365, 0.6957, 0.09408, 0.753, 0.06849, 0.7097, 0.06446, 0.7078, 0.09493, 0.6936, 0.09365, 0.6957, 0.06849, 0.7097, 0.09493, 0.7552, 0.09408, 0.753, 0.09365, 0.6957, 0.09493, 0.6936, 0.02328, 0.03522, 0.1609, 0.04036, 0.162, 0.05273, 0.01443, 0.04518, 0.6465, 0.04332, 0.9741, 0.03761, 0.9847, 0.05162, 0.6479, 0.05576, 0.1609, 0.04036, 0.4881, 0.03676, 0.4868, 0.05101, 0.162, 0.05273, 0.4881, 0.03676, 0.6465, 0.04332, 0.6479, 0.05576, 0.4868, 0.05101, 0.1609, 0.04036, 0.02328, 0.03522, 0.02364, 0.005699, 0.1609, 0.01024, 0.6465, 0.04332, 0.4881, 0.03676, 0.4883, 0.003838, 0.6467, 0.01318, 0.9741, 0.03761, 0.6465, 0.04332, 0.6467, 0.01318, 0.9734, 0.008118, 0.05143, 0.6284, 0.3142, 0.6282, 0.3142, 0.6455, 0.05144, 0.6463, 0.05144, 0.6463, 0.006742, 0.6463, 0.006794, 0.6284, 0.05143, 0.6284, 0.3142, 0.6282, 0.3559, 0.6286, 0.3559, 0.6451, 0.3142, 0.6455, 0.8171, 0.6639, 0.8343, 0.6639, 0.8343, 0.9133, 0.8171, 0.9133, 0.5953, 0.645, 0.3559, 0.6451, 0.3559, 0.6286, 0.5953, 0.6287, 0.8171, 0.6234, 0.8343, 0.6234, 0.8343, 0.6639, 0.8171, 0.6639, 0.05156, 0.627, 0.3141, 0.6268, 0.3142, 0.6282, 0.05143, 0.6284, 0.3141, 0.6468, 0.05157, 0.6477, 0.05144, 0.6463, 0.3142, 0.6455, 0.594, 0.6461, 0.3559, 0.6464, 0.3559, 0.6451, 0.5953, 0.645, 0.3559, 0.6273, 0.594, 0.6275, 0.5953, 0.6287, 0.3559, 0.6286, 0.3559, 0.6464, 0.3141, 0.6468, 0.3142, 0.6455, 0.3559, 0.6451, 0.05157, 0.6477, 0.008042, 0.6478, 0.006742, 0.6463, 0.05144, 0.6463, 0.008094, 0.6268, 0.05156, 0.627, 0.05143, 0.6284, 0.006794, 0.6284, 0.3141, 0.6268, 0.3559, 0.6273, 0.3559, 0.6286, 0.3142, 0.6282, 0.8171, 0.3335, 0.8343, 0.3335, 0.8343, 0.374, 0.8171, 0.374, 0.8171, 0.374, 0.8343, 0.374, 0.8343, 0.6234, 0.8171, 0.6234, 0.05143, 0.6505, 0.3142, 0.6503, 0.3142, 0.6676, 0.05144, 0.6684, 0.05144, 0.6684, 0.006742, 0.6684, 0.006794, 0.6505, 0.05143, 0.6505, 0.3142, 0.6503, 0.3559, 0.6507, 0.3559, 0.6672, 0.3142, 0.6676, 0.8353, 0.6639, 0.8524, 0.6639, 0.8524, 0.9133, 0.8353, 0.9133, 0.5953, 0.6671, 0.3559, 0.6672, 0.3559, 0.6507, 0.5953, 0.6508, 0.8353, 0.6234, 0.8524, 0.6234, 0.8524, 0.6639, 0.8353, 0.6639, 0.05156, 0.6492, 0.3141, 0.6489, 0.3142, 0.6503, 0.05143, 0.6505, 0.3141, 0.6689, 0.05157, 0.6698, 0.05144, 0.6684, 0.3142, 0.6676, 0.594, 0.6682, 0.3559, 0.6685, 0.3559, 0.6672, 0.5953, 0.6671, 0.3559, 0.6494, 0.594, 0.6496, 0.5953, 0.6508, 0.3559, 0.6507, 0.3559, 0.6685, 0.3141, 0.6689, 0.3142, 0.6676, 0.3559, 0.6672, 0.05157, 0.6698, 0.008042, 0.6699, 0.006742, 0.6684, 0.05144, 0.6684, 0.008094, 0.6489, 0.05156, 0.6492, 0.05143, 0.6505, 0.006794, 0.6505, 0.3141, 0.6489, 0.3559, 0.6494, 0.3559, 0.6507, 0.3142, 0.6503, 0.8353, 0.3335, 0.8524, 0.3335, 0.8524, 0.374, 0.8353, 0.374, 0.8353, 0.374, 0.8524, 0.374, 0.8524, 0.6234, 0.8353, 0.6234, 0.004848, 0.7097, 0.03044, 0.753, 0.03129, 0.7552, 0.0008181, 0.7078, 0.3154, 0.608, 0.2764, 0.608, 0.3154, 0.584, 0.03001, 0.6957, 0.03044, 0.753, 0.004848, 0.7097, 0.0008181, 0.7078, 0.03129, 0.6936, 0.03001, 0.6957, 0.004848, 0.7097, 0.03129, 0.7552, 0.03044, 0.753, 0.03001, 0.6957, 0.03129, 0.6936, 0.03667, 0.7097, 0.06226, 0.753, 0.06311, 0.7552, 0.03264, 0.7078, 0.3967, 0.608, 0.3576, 0.608, 0.3967, 0.584, 0.06183, 0.6957, 0.06226, 0.753, 0.03667, 0.7097, 0.03264, 0.7078, 0.06311, 0.6936, 0.06183, 0.6957, 0.03667, 0.7097, 0.06311, 0.7552, 0.06226, 0.753, 0.06183, 0.6957, 0.06311, 0.6936, 0.2202, 0.3331, 0.2644, 0.3332, 0.2644, 0.5772, 0.2202, 0.5773, 0.4132, 0.5776, 0.3607, 0.5774, 0.3607, 0.333, 0.4132, 0.3328, 0.2644, 0.3332, 0.3166, 0.3331, 0.3166, 0.5772, 0.2644, 0.5772, 0.7065, 0.3305, 0.7065, 0.5746, 0.6666, 0.5746, 0.6666, 0.3305, 0.3607, 0.5774, 0.3166, 0.5772, 0.3166, 0.3331, 0.3607, 0.333, 0.7559, 0.3305, 0.7559, 0.5746, 0.7065, 0.5746, 0.7065, 0.3305, 0.2225, 0.3316, 0.2641, 0.3313, 0.2644, 0.3332, 0.2202, 0.3331, 0.2641, 0.579, 0.2225, 0.5788, 0.2202, 0.5773, 0.2644, 0.5772, 0.3603, 0.5792, 0.317, 0.5791, 0.3166, 0.5772, 0.3607, 0.5774, 0.317, 0.3313, 0.3603, 0.3312, 0.3607, 0.333, 0.3166, 0.3331, 0.317, 0.5791, 0.2641, 0.579, 0.2644, 0.5772, 0.3166, 0.5772, 0.4116, 0.5798, 0.3603, 0.5792, 0.3607, 0.5774, 0.4132, 0.5776, 0.3603, 0.3312, 0.4116, 0.3306, 0.4132, 0.3328, 0.3607, 0.333, 0.2641, 0.3313, 0.317, 0.3313, 0.3166, 0.3331, 0.2644, 0.3332, 0.6666, 0.3305, 0.6666, 0.5746, 0.6171, 0.5746, 0.6171, 0.3305, 0.7959, 0.3305, 0.7959, 0.5746, 0.7559, 0.5746, 0.7559, 0.3305, 0.1321, 0.7097, 0.1577, 0.753, 0.1586, 0.7552, 0.1281, 0.7078, 0.5186, 0.608, 0.4796, 0.608, 0.5186, 0.584, 0.1573, 0.6957, 0.1577, 0.753, 0.1321, 0.7097, 0.1281, 0.7078, 0.1586, 0.6936, 0.1573, 0.6957, 0.1321, 0.7097, 0.1586, 0.7552, 0.1577, 0.753, 0.1573, 0.6957, 0.1586, 0.6936, 0.1003, 0.7097, 0.1259, 0.753, 0.1267, 0.7552, 0.09628, 0.7078, 0.478, 0.608, 0.4389, 0.608, 0.478, 0.584, 0.1255, 0.6957, 0.1259, 0.753, 0.1003, 0.7097, 0.09628, 0.7078, 0.1267, 0.6936, 0.1255, 0.6957, 0.1003, 0.7097, 0.1267, 0.7552, 0.1259, 0.753, 0.1255, 0.6957, 0.1267, 0.6936, 0.2711, 0.5868, 0.2211, 0.5917, 0.2188, 0.5915, 0.2746, 0.5839, 0.4373, 0.608, 0.3983, 0.608, 0.4373, 0.584, 0.2732, 0.6155, 0.2211, 0.5917, 0.2711, 0.5868, 0.2746, 0.5839, 0.2746, 0.6176, 0.2732, 0.6155, 0.2711, 0.5868, 0.2188, 0.5915, 0.2211, 0.5917, 0.2732, 0.6155, 0.2746, 0.6176])
me_cube.materials.append(mat_metal)
me_cube.use_remesh_preserve_volume = False
me_cube.use_remesh_preserve_attributes = False
me_cube.use_mirror_vertex_groups = False
me_cube.update()

# ---- objects
ob_botle = bpy.data.objects.new('botle', me_cube_001)
ob_trashbin = bpy.data.objects.new('trashbin', me_cube)

# ---- transforms, parenting, visibility, modifiers, constraints
ob_botle.location = (0.0, 0.0, 0.7067)
ob_botle.scale = (0.955, 0.5581, 0.5994)
ob_botle.lock_rotations_4d = False
ob_botle.empty_display_type = 'ARROWS'
ob_botle.lineart.crease_threshold = 0.0
ob_trashbin.location = (0.0, 0.0, 0.7067)
ob_trashbin.scale = (0.955, 0.5581, 0.5994)
ob_trashbin.lock_rotations_4d = False
ob_trashbin.empty_display_type = 'ARROWS'
ob_trashbin.lineart.crease_threshold = 0.0

# ---- collection membership
col_collection_1.objects.link(ob_botle)
col_collection_1.objects.link(ob_trashbin)

# ---- scene / render settings (as saved in the file)
scene.frame_start = 1; scene.frame_end = 250; scene.frame_set(1)
scene.render.engine = 'BLENDER_EEVEE_NEXT'
scene.render.resolution_percentage = 50
scene.render.dither_intensity = 0.0
scene.cycles.use_denoising = False
scene.cycles.samples = 128
scene.cycles.sampling_pattern = 'TABULATED_SOBOL'
scene.cycles.use_adaptive_sampling = False
scene.cycles.use_light_tree = False
scene.cycles.blur_glossy = 0.0
scene.cycles.sample_clamp_indirect = 0.0
scene.view_settings.view_transform = 'Standard'
bpy.context.view_layer.update()

# ---- added for rendering (the .blend has no active camera and no usable light): camera, sun
cam_auto = bpy.data.cameras.new('AutoCamera')
cam_auto.lens = 50.0
cam_auto.sensor_width = 36.0
cam_auto.clip_end = 1000.0
ob_auto_camera = bpy.data.objects.new('AutoCamera', cam_auto)
scene.collection.objects.link(ob_auto_camera)
ob_auto_camera.location = (2.64107, -3.17085, 2.80968)
ob_auto_camera.rotation_euler = (1.09748, -7.21219e-08, 0.694738)
scene.camera = ob_auto_camera
light_auto_sun = bpy.data.lights.new('AutoSun', 'SUN')
light_auto_sun.energy = 3.0
light_auto_sun.angle = 0.0523599
ob_auto_sun = bpy.data.objects.new('AutoSun', light_auto_sun)
scene.collection.objects.link(ob_auto_sun)
ob_auto_sun.rotation_euler = (0.872665, 0.174533, 0.523599)
bpy.context.view_layer.update()
